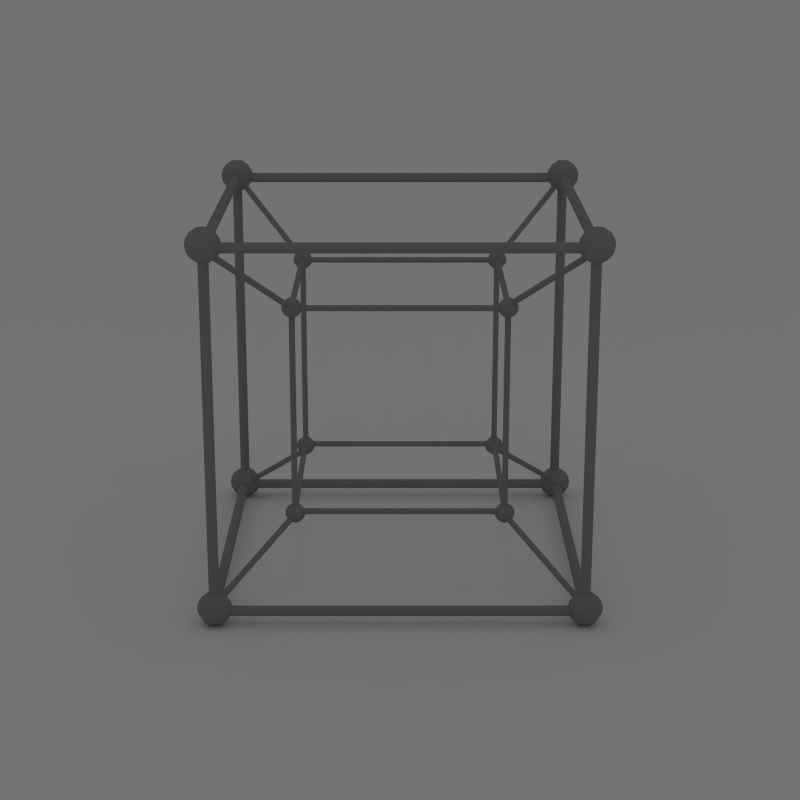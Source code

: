# Source: gnome-boxes-wire.blend  (saved by Blender 2.59.2; exported with 4.5.12 LTS)
import bpy
from mathutils import Matrix  # noqa: F401  (used for matrix-valued properties, if any)

bpy.ops.wm.read_factory_settings(use_empty=True)
scene = bpy.context.scene
scene.name = 'Scene'

# ---- collections
col_collection_1 = bpy.data.collections.new('Collection 1'); scene.collection.children.link(col_collection_1)
col_collection_2 = bpy.data.collections.new('Collection 2'); scene.collection.children.link(col_collection_2)

# ---- materials (node trees are filled in below, after node groups)
mat_material_002 = bpy.data.materials.new('Material.002')
mat_material_002.alpha_threshold = 0.0
mat_material_002.use_transparent_shadow = False
mat_material_002.diffuse_color = (0.2462, 0.2462, 0.2462, 1.0)
mat_material_002.roughness = 0.5
mat_material_002.specular_intensity = 0.0
mat_material_002.line_color = (0.0, 0.0, 0.0, 1.0)
mat_material_001 = bpy.data.materials.new('Material.001')
mat_material_001.alpha_threshold = 0.0
mat_material_001.use_transparent_shadow = False
mat_material_001.roughness = 0.5
mat_material_001.specular_intensity = 0.0
mat_material_001.line_color = (0.0, 0.0, 0.0, 1.0)

# ---- material node trees

# ---- world
world_world = bpy.data.worlds.new('World'); scene.world = world_world
world_world.color = (0.214, 0.214, 0.214)
world_world.use_sun_shadow = False
world_world.sun_shadow_jitter_overblur = 0.0
world_world.cycles.sampling_method = 'MANUAL'
world_world.cycles.sample_map_resolution = 256

# ---- cameras
cam_camera = bpy.data.cameras.new('Camera')
cam_camera.clip_end = 100.0
cam_camera.lens = 80.0
cam_camera.dof.focus_distance = 0.0
cam_camera.dof.aperture_fstop = 128.0

# ---- lights
light_area = bpy.data.lights.new('Area', 'AREA')
light_area.transmission_factor = 0.0
light_area.energy = 7.854
light_area.shadow_buffer_clip_start = 0.5
light_area.shadow_soft_size = 1.0
light_area.shadow_maximum_resolution = 0.006
light_area.use_absolute_resolution = True
light_area.size = 1.0
light_area.size_y = 1.0
light_area.cycles.use_multiple_importance_sampling = False

# ---- meshes
me_circle_009 = bpy.data.meshes.new('Circle.009')
me_circle_009.from_pydata([(1.292, -20.97, 0.09762), (1.235, -20.97, -0.09249), (1.141, -20.97, -0.2677), (1.015, -20.97, -0.4213), (0.8614, -20.97, -0.5473), (0.6862, -20.97, -0.641), (0.496, -20.97, -0.6986), (0.2983, -20.97, -0.7181), (0.1006, -20.97, -0.6986), (-0.0895, -20.97, -0.641), (-0.2647, -20.97, -0.5473), (-0.4183, -20.97, -0.4213), (-0.5443, -20.97, -0.2677), (-0.638, -20.97, -0.09249), (-0.6956, -20.97, 0.09762), (-0.7151, -20.97, 0.2953), (-0.6956, -20.97, 0.493), (-0.638, -20.97, 0.6832), (-0.5443, -20.97, 0.8584), (-0.4183, -20.97, 1.012), (-0.2647, -20.97, 1.138), (-0.0895, -20.97, 1.232), (0.1006, -20.97, 1.289), (0.2983, -20.97, 1.309), (0.496, -20.97, 1.289), (0.6862, -20.97, 1.232), (0.8614, -20.97, 1.138), (1.015, -20.97, 1.012), (1.141, -20.97, 0.8584), (1.235, -20.97, 0.6832), (1.292, -20.97, 0.493), (1.312, -20.97, 0.2953), (0.6956, 20.97, -0.09762), (0.638, 20.97, 0.0925), (0.5443, 20.97, 0.2677), (0.4183, 20.97, 0.4213), (0.2647, 20.97, 0.5473), (0.08949, 20.97, 0.641), (-0.1006, 20.97, 0.6986), (-0.2983, 20.97, 0.7181), (-0.496, 20.97, 0.6986), (-0.6862, 20.97, 0.641), (-0.8614, 20.97, 0.5473), (-1.015, 20.97, 0.4213), (-1.141, 20.97, 0.2677), (-1.235, 20.97, 0.0925), (-1.292, 20.97, -0.09762), (-1.312, 20.97, -0.2953), (-1.292, 20.97, -0.493), (-1.235, 20.97, -0.6832), (-1.141, 20.97, -0.8584), (-1.015, 20.97, -1.012), (-0.8614, 20.97, -1.138), (-0.6862, 20.97, -1.232), (-0.496, 20.97, -1.289), (-0.2983, 20.97, -1.309), (-0.1006, 20.97, -1.289), (0.08949, 20.97, -1.232), (0.2647, 20.97, -1.138), (0.4183, 20.97, -1.012), (0.5443, 20.97, -0.8584), (0.638, 20.97, -0.6832), (0.6956, 20.97, -0.493), (0.7151, 20.97, -0.2953)], [], [(0, 62, 63, 31), (0, 1, 61, 62), (61, 1, 2, 60), (59, 60, 2, 3), (59, 3, 4, 58), (57, 58, 4, 5), (57, 5, 6, 56), (55, 56, 6, 7), (55, 7, 8, 54), (54, 8, 9, 53), (53, 9, 10, 52), (51, 52, 10, 11), (50, 51, 11, 12), (49, 50, 12, 13), (49, 13, 14, 48), (48, 14, 15, 47), (47, 15, 16, 46), (46, 16, 17, 45), (45, 17, 18, 44), (44, 18, 19, 43), (43, 19, 20, 42), (42, 20, 21, 41), (41, 21, 22, 40), (40, 22, 23, 39), (39, 23, 24, 38), (38, 24, 25, 37), (37, 25, 26, 36), (36, 26, 27, 35), (34, 35, 27, 28), (34, 28, 29, 33), (33, 29, 30, 32), (63, 32, 30, 31)])
me_circle_009.polygons.foreach_set('use_smooth', [True] * 32)
me_circle_009.materials.append(mat_material_002)
me_circle_009.use_remesh_preserve_volume = False
me_circle_009.use_remesh_preserve_attributes = False
me_circle_009.use_mirror_vertex_groups = False
me_circle_009.update()
me_circle_008 = bpy.data.meshes.new('Circle.008')
me_circle_008.from_pydata([(1.292, -20.97, 0.09762), (1.235, -20.97, -0.09249), (1.141, -20.97, -0.2677), (1.015, -20.97, -0.4213), (0.8614, -20.97, -0.5473), (0.6862, -20.97, -0.641), (0.496, -20.97, -0.6986), (0.2983, -20.97, -0.7181), (0.1006, -20.97, -0.6986), (-0.0895, -20.97, -0.641), (-0.2647, -20.97, -0.5473), (-0.4183, -20.97, -0.4213), (-0.5443, -20.97, -0.2677), (-0.638, -20.97, -0.09249), (-0.6956, -20.97, 0.09762), (-0.7151, -20.97, 0.2953), (-0.6956, -20.97, 0.493), (-0.638, -20.97, 0.6832), (-0.5443, -20.97, 0.8584), (-0.4183, -20.97, 1.012), (-0.2647, -20.97, 1.138), (-0.0895, -20.97, 1.232), (0.1006, -20.97, 1.289), (0.2983, -20.97, 1.309), (0.496, -20.97, 1.289), (0.6862, -20.97, 1.232), (0.8614, -20.97, 1.138), (1.015, -20.97, 1.012), (1.141, -20.97, 0.8584), (1.235, -20.97, 0.6832), (1.292, -20.97, 0.493), (1.312, -20.97, 0.2953), (0.6956, 20.97, -0.09762), (0.638, 20.97, 0.0925), (0.5443, 20.97, 0.2677), (0.4183, 20.97, 0.4213), (0.2647, 20.97, 0.5473), (0.08949, 20.97, 0.641), (-0.1006, 20.97, 0.6986), (-0.2983, 20.97, 0.7181), (-0.496, 20.97, 0.6986), (-0.6862, 20.97, 0.641), (-0.8614, 20.97, 0.5473), (-1.015, 20.97, 0.4213), (-1.141, 20.97, 0.2677), (-1.235, 20.97, 0.0925), (-1.292, 20.97, -0.09762), (-1.312, 20.97, -0.2953), (-1.292, 20.97, -0.493), (-1.235, 20.97, -0.6832), (-1.141, 20.97, -0.8584), (-1.015, 20.97, -1.012), (-0.8614, 20.97, -1.138), (-0.6862, 20.97, -1.232), (-0.496, 20.97, -1.289), (-0.2983, 20.97, -1.309), (-0.1006, 20.97, -1.289), (0.08949, 20.97, -1.232), (0.2647, 20.97, -1.138), (0.4183, 20.97, -1.012), (0.5443, 20.97, -0.8584), (0.638, 20.97, -0.6832), (0.6956, 20.97, -0.493), (0.7151, 20.97, -0.2953)], [], [(0, 62, 63, 31), (0, 1, 61, 62), (61, 1, 2, 60), (59, 60, 2, 3), (59, 3, 4, 58), (57, 58, 4, 5), (57, 5, 6, 56), (55, 56, 6, 7), (55, 7, 8, 54), (54, 8, 9, 53), (53, 9, 10, 52), (51, 52, 10, 11), (50, 51, 11, 12), (49, 50, 12, 13), (49, 13, 14, 48), (48, 14, 15, 47), (47, 15, 16, 46), (46, 16, 17, 45), (45, 17, 18, 44), (44, 18, 19, 43), (43, 19, 20, 42), (42, 20, 21, 41), (41, 21, 22, 40), (40, 22, 23, 39), (39, 23, 24, 38), (38, 24, 25, 37), (37, 25, 26, 36), (36, 26, 27, 35), (34, 35, 27, 28), (34, 28, 29, 33), (33, 29, 30, 32), (63, 32, 30, 31)])
me_circle_008.polygons.foreach_set('use_smooth', [True] * 32)
me_circle_008.materials.append(mat_material_002)
me_circle_008.use_remesh_preserve_volume = False
me_circle_008.use_remesh_preserve_attributes = False
me_circle_008.use_mirror_vertex_groups = False
me_circle_008.update()
me_circle_007 = bpy.data.meshes.new('Circle.007')
me_circle_007.from_pydata([(1.292, -20.97, 0.09762), (1.235, -20.97, -0.09249), (1.141, -20.97, -0.2677), (1.015, -20.97, -0.4213), (0.8614, -20.97, -0.5473), (0.6862, -20.97, -0.641), (0.496, -20.97, -0.6986), (0.2983, -20.97, -0.7181), (0.1006, -20.97, -0.6986), (-0.0895, -20.97, -0.641), (-0.2647, -20.97, -0.5473), (-0.4183, -20.97, -0.4213), (-0.5443, -20.97, -0.2677), (-0.638, -20.97, -0.09249), (-0.6956, -20.97, 0.09762), (-0.7151, -20.97, 0.2953), (-0.6956, -20.97, 0.493), (-0.638, -20.97, 0.6832), (-0.5443, -20.97, 0.8584), (-0.4183, -20.97, 1.012), (-0.2647, -20.97, 1.138), (-0.0895, -20.97, 1.232), (0.1006, -20.97, 1.289), (0.2983, -20.97, 1.309), (0.496, -20.97, 1.289), (0.6862, -20.97, 1.232), (0.8614, -20.97, 1.138), (1.015, -20.97, 1.012), (1.141, -20.97, 0.8584), (1.235, -20.97, 0.6832), (1.292, -20.97, 0.493), (1.312, -20.97, 0.2953), (0.6956, 20.97, -0.09762), (0.638, 20.97, 0.0925), (0.5443, 20.97, 0.2677), (0.4183, 20.97, 0.4213), (0.2647, 20.97, 0.5473), (0.08949, 20.97, 0.641), (-0.1006, 20.97, 0.6986), (-0.2983, 20.97, 0.7181), (-0.496, 20.97, 0.6986), (-0.6862, 20.97, 0.641), (-0.8614, 20.97, 0.5473), (-1.015, 20.97, 0.4213), (-1.141, 20.97, 0.2677), (-1.235, 20.97, 0.0925), (-1.292, 20.97, -0.09762), (-1.312, 20.97, -0.2953), (-1.292, 20.97, -0.493), (-1.235, 20.97, -0.6832), (-1.141, 20.97, -0.8584), (-1.015, 20.97, -1.012), (-0.8614, 20.97, -1.138), (-0.6862, 20.97, -1.232), (-0.496, 20.97, -1.289), (-0.2983, 20.97, -1.309), (-0.1006, 20.97, -1.289), (0.08949, 20.97, -1.232), (0.2647, 20.97, -1.138), (0.4183, 20.97, -1.012), (0.5443, 20.97, -0.8584), (0.638, 20.97, -0.6832), (0.6956, 20.97, -0.493), (0.7151, 20.97, -0.2953)], [], [(0, 62, 63, 31), (0, 1, 61, 62), (61, 1, 2, 60), (59, 60, 2, 3), (59, 3, 4, 58), (57, 58, 4, 5), (57, 5, 6, 56), (55, 56, 6, 7), (55, 7, 8, 54), (54, 8, 9, 53), (53, 9, 10, 52), (51, 52, 10, 11), (50, 51, 11, 12), (49, 50, 12, 13), (49, 13, 14, 48), (48, 14, 15, 47), (47, 15, 16, 46), (46, 16, 17, 45), (45, 17, 18, 44), (44, 18, 19, 43), (43, 19, 20, 42), (42, 20, 21, 41), (41, 21, 22, 40), (40, 22, 23, 39), (39, 23, 24, 38), (38, 24, 25, 37), (37, 25, 26, 36), (36, 26, 27, 35), (34, 35, 27, 28), (34, 28, 29, 33), (33, 29, 30, 32), (63, 32, 30, 31)])
me_circle_007.polygons.foreach_set('use_smooth', [True] * 32)
me_circle_007.materials.append(mat_material_002)
me_circle_007.use_remesh_preserve_volume = False
me_circle_007.use_remesh_preserve_attributes = False
me_circle_007.use_mirror_vertex_groups = False
me_circle_007.update()
me_circle_006 = bpy.data.meshes.new('Circle.006')
me_circle_006.from_pydata([(1.292, -20.97, 0.09762), (1.235, -20.97, -0.09249), (1.141, -20.97, -0.2677), (1.015, -20.97, -0.4213), (0.8614, -20.97, -0.5473), (0.6862, -20.97, -0.641), (0.496, -20.97, -0.6986), (0.2983, -20.97, -0.7181), (0.1006, -20.97, -0.6986), (-0.0895, -20.97, -0.641), (-0.2647, -20.97, -0.5473), (-0.4183, -20.97, -0.4213), (-0.5443, -20.97, -0.2677), (-0.638, -20.97, -0.09249), (-0.6956, -20.97, 0.09762), (-0.7151, -20.97, 0.2953), (-0.6956, -20.97, 0.493), (-0.638, -20.97, 0.6832), (-0.5443, -20.97, 0.8584), (-0.4183, -20.97, 1.012), (-0.2647, -20.97, 1.138), (-0.0895, -20.97, 1.232), (0.1006, -20.97, 1.289), (0.2983, -20.97, 1.309), (0.496, -20.97, 1.289), (0.6862, -20.97, 1.232), (0.8614, -20.97, 1.138), (1.015, -20.97, 1.012), (1.141, -20.97, 0.8584), (1.235, -20.97, 0.6832), (1.292, -20.97, 0.493), (1.312, -20.97, 0.2953), (0.6956, 20.97, -0.09762), (0.638, 20.97, 0.0925), (0.5443, 20.97, 0.2677), (0.4183, 20.97, 0.4213), (0.2647, 20.97, 0.5473), (0.08949, 20.97, 0.641), (-0.1006, 20.97, 0.6986), (-0.2983, 20.97, 0.7181), (-0.496, 20.97, 0.6986), (-0.6862, 20.97, 0.641), (-0.8614, 20.97, 0.5473), (-1.015, 20.97, 0.4213), (-1.141, 20.97, 0.2677), (-1.235, 20.97, 0.0925), (-1.292, 20.97, -0.09762), (-1.312, 20.97, -0.2953), (-1.292, 20.97, -0.493), (-1.235, 20.97, -0.6832), (-1.141, 20.97, -0.8584), (-1.015, 20.97, -1.012), (-0.8614, 20.97, -1.138), (-0.6862, 20.97, -1.232), (-0.496, 20.97, -1.289), (-0.2983, 20.97, -1.309), (-0.1006, 20.97, -1.289), (0.08949, 20.97, -1.232), (0.2647, 20.97, -1.138), (0.4183, 20.97, -1.012), (0.5443, 20.97, -0.8584), (0.638, 20.97, -0.6832), (0.6956, 20.97, -0.493), (0.7151, 20.97, -0.2953)], [], [(0, 62, 63, 31), (0, 1, 61, 62), (61, 1, 2, 60), (59, 60, 2, 3), (59, 3, 4, 58), (57, 58, 4, 5), (57, 5, 6, 56), (55, 56, 6, 7), (55, 7, 8, 54), (54, 8, 9, 53), (53, 9, 10, 52), (51, 52, 10, 11), (50, 51, 11, 12), (49, 50, 12, 13), (49, 13, 14, 48), (48, 14, 15, 47), (47, 15, 16, 46), (46, 16, 17, 45), (45, 17, 18, 44), (44, 18, 19, 43), (43, 19, 20, 42), (42, 20, 21, 41), (41, 21, 22, 40), (40, 22, 23, 39), (39, 23, 24, 38), (38, 24, 25, 37), (37, 25, 26, 36), (36, 26, 27, 35), (34, 35, 27, 28), (34, 28, 29, 33), (33, 29, 30, 32), (63, 32, 30, 31)])
me_circle_006.polygons.foreach_set('use_smooth', [True] * 32)
me_circle_006.materials.append(mat_material_002)
me_circle_006.use_remesh_preserve_volume = False
me_circle_006.use_remesh_preserve_attributes = False
me_circle_006.use_mirror_vertex_groups = False
me_circle_006.update()
me_circle_005 = bpy.data.meshes.new('Circle.005')
me_circle_005.from_pydata([(1.292, -20.97, 0.09762), (1.235, -20.97, -0.09249), (1.141, -20.97, -0.2677), (1.015, -20.97, -0.4213), (0.8614, -20.97, -0.5473), (0.6862, -20.97, -0.641), (0.496, -20.97, -0.6986), (0.2983, -20.97, -0.7181), (0.1006, -20.97, -0.6986), (-0.0895, -20.97, -0.641), (-0.2647, -20.97, -0.5473), (-0.4183, -20.97, -0.4213), (-0.5443, -20.97, -0.2677), (-0.638, -20.97, -0.09249), (-0.6956, -20.97, 0.09762), (-0.7151, -20.97, 0.2953), (-0.6956, -20.97, 0.493), (-0.638, -20.97, 0.6832), (-0.5443, -20.97, 0.8584), (-0.4183, -20.97, 1.012), (-0.2647, -20.97, 1.138), (-0.0895, -20.97, 1.232), (0.1006, -20.97, 1.289), (0.2983, -20.97, 1.309), (0.496, -20.97, 1.289), (0.6862, -20.97, 1.232), (0.8614, -20.97, 1.138), (1.015, -20.97, 1.012), (1.141, -20.97, 0.8584), (1.235, -20.97, 0.6832), (1.292, -20.97, 0.493), (1.312, -20.97, 0.2953), (0.6956, 20.97, -0.09762), (0.638, 20.97, 0.0925), (0.5443, 20.97, 0.2677), (0.4183, 20.97, 0.4213), (0.2647, 20.97, 0.5473), (0.08949, 20.97, 0.641), (-0.1006, 20.97, 0.6986), (-0.2983, 20.97, 0.7181), (-0.496, 20.97, 0.6986), (-0.6862, 20.97, 0.641), (-0.8614, 20.97, 0.5473), (-1.015, 20.97, 0.4213), (-1.141, 20.97, 0.2677), (-1.235, 20.97, 0.0925), (-1.292, 20.97, -0.09762), (-1.312, 20.97, -0.2953), (-1.292, 20.97, -0.493), (-1.235, 20.97, -0.6832), (-1.141, 20.97, -0.8584), (-1.015, 20.97, -1.012), (-0.8614, 20.97, -1.138), (-0.6862, 20.97, -1.232), (-0.496, 20.97, -1.289), (-0.2983, 20.97, -1.309), (-0.1006, 20.97, -1.289), (0.08949, 20.97, -1.232), (0.2647, 20.97, -1.138), (0.4183, 20.97, -1.012), (0.5443, 20.97, -0.8584), (0.638, 20.97, -0.6832), (0.6956, 20.97, -0.493), (0.7151, 20.97, -0.2953)], [], [(0, 62, 63, 31), (0, 1, 61, 62), (61, 1, 2, 60), (59, 60, 2, 3), (59, 3, 4, 58), (57, 58, 4, 5), (57, 5, 6, 56), (55, 56, 6, 7), (55, 7, 8, 54), (54, 8, 9, 53), (53, 9, 10, 52), (51, 52, 10, 11), (50, 51, 11, 12), (49, 50, 12, 13), (49, 13, 14, 48), (48, 14, 15, 47), (47, 15, 16, 46), (46, 16, 17, 45), (45, 17, 18, 44), (44, 18, 19, 43), (43, 19, 20, 42), (42, 20, 21, 41), (41, 21, 22, 40), (40, 22, 23, 39), (39, 23, 24, 38), (38, 24, 25, 37), (37, 25, 26, 36), (36, 26, 27, 35), (34, 35, 27, 28), (34, 28, 29, 33), (33, 29, 30, 32), (63, 32, 30, 31)])
me_circle_005.polygons.foreach_set('use_smooth', [True] * 32)
me_circle_005.materials.append(mat_material_002)
me_circle_005.use_remesh_preserve_volume = False
me_circle_005.use_remesh_preserve_attributes = False
me_circle_005.use_mirror_vertex_groups = False
me_circle_005.update()
me_circle_004 = bpy.data.meshes.new('Circle.004')
me_circle_004.from_pydata([(1.292, -20.97, 0.09762), (1.235, -20.97, -0.09249), (1.141, -20.97, -0.2677), (1.015, -20.97, -0.4213), (0.8614, -20.97, -0.5473), (0.6862, -20.97, -0.641), (0.496, -20.97, -0.6986), (0.2983, -20.97, -0.7181), (0.1006, -20.97, -0.6986), (-0.0895, -20.97, -0.641), (-0.2647, -20.97, -0.5473), (-0.4183, -20.97, -0.4213), (-0.5443, -20.97, -0.2677), (-0.638, -20.97, -0.09249), (-0.6956, -20.97, 0.09762), (-0.7151, -20.97, 0.2953), (-0.6956, -20.97, 0.493), (-0.638, -20.97, 0.6832), (-0.5443, -20.97, 0.8584), (-0.4183, -20.97, 1.012), (-0.2647, -20.97, 1.138), (-0.0895, -20.97, 1.232), (0.1006, -20.97, 1.289), (0.2983, -20.97, 1.309), (0.496, -20.97, 1.289), (0.6862, -20.97, 1.232), (0.8614, -20.97, 1.138), (1.015, -20.97, 1.012), (1.141, -20.97, 0.8584), (1.235, -20.97, 0.6832), (1.292, -20.97, 0.493), (1.312, -20.97, 0.2953), (0.6956, 20.97, -0.09762), (0.638, 20.97, 0.0925), (0.5443, 20.97, 0.2677), (0.4183, 20.97, 0.4213), (0.2647, 20.97, 0.5473), (0.08949, 20.97, 0.641), (-0.1006, 20.97, 0.6986), (-0.2983, 20.97, 0.7181), (-0.496, 20.97, 0.6986), (-0.6862, 20.97, 0.641), (-0.8614, 20.97, 0.5473), (-1.015, 20.97, 0.4213), (-1.141, 20.97, 0.2677), (-1.235, 20.97, 0.0925), (-1.292, 20.97, -0.09762), (-1.312, 20.97, -0.2953), (-1.292, 20.97, -0.493), (-1.235, 20.97, -0.6832), (-1.141, 20.97, -0.8584), (-1.015, 20.97, -1.012), (-0.8614, 20.97, -1.138), (-0.6862, 20.97, -1.232), (-0.496, 20.97, -1.289), (-0.2983, 20.97, -1.309), (-0.1006, 20.97, -1.289), (0.08949, 20.97, -1.232), (0.2647, 20.97, -1.138), (0.4183, 20.97, -1.012), (0.5443, 20.97, -0.8584), (0.638, 20.97, -0.6832), (0.6956, 20.97, -0.493), (0.7151, 20.97, -0.2953)], [], [(0, 62, 63, 31), (0, 1, 61, 62), (61, 1, 2, 60), (59, 60, 2, 3), (59, 3, 4, 58), (57, 58, 4, 5), (57, 5, 6, 56), (55, 56, 6, 7), (55, 7, 8, 54), (54, 8, 9, 53), (53, 9, 10, 52), (51, 52, 10, 11), (50, 51, 11, 12), (49, 50, 12, 13), (49, 13, 14, 48), (48, 14, 15, 47), (47, 15, 16, 46), (46, 16, 17, 45), (45, 17, 18, 44), (44, 18, 19, 43), (43, 19, 20, 42), (42, 20, 21, 41), (41, 21, 22, 40), (40, 22, 23, 39), (39, 23, 24, 38), (38, 24, 25, 37), (37, 25, 26, 36), (36, 26, 27, 35), (34, 35, 27, 28), (34, 28, 29, 33), (33, 29, 30, 32), (63, 32, 30, 31)])
me_circle_004.polygons.foreach_set('use_smooth', [True] * 32)
me_circle_004.materials.append(mat_material_002)
me_circle_004.use_remesh_preserve_volume = False
me_circle_004.use_remesh_preserve_attributes = False
me_circle_004.use_mirror_vertex_groups = False
me_circle_004.update()
me_circle_003 = bpy.data.meshes.new('Circle.003')
me_circle_003.from_pydata([(1.292, -20.97, 0.09762), (1.235, -20.97, -0.09249), (1.141, -20.97, -0.2677), (1.015, -20.97, -0.4213), (0.8614, -20.97, -0.5473), (0.6862, -20.97, -0.641), (0.496, -20.97, -0.6986), (0.2983, -20.97, -0.7181), (0.1006, -20.97, -0.6986), (-0.0895, -20.97, -0.641), (-0.2647, -20.97, -0.5473), (-0.4183, -20.97, -0.4213), (-0.5443, -20.97, -0.2677), (-0.638, -20.97, -0.09249), (-0.6956, -20.97, 0.09762), (-0.7151, -20.97, 0.2953), (-0.6956, -20.97, 0.493), (-0.638, -20.97, 0.6832), (-0.5443, -20.97, 0.8584), (-0.4183, -20.97, 1.012), (-0.2647, -20.97, 1.138), (-0.0895, -20.97, 1.232), (0.1006, -20.97, 1.289), (0.2983, -20.97, 1.309), (0.496, -20.97, 1.289), (0.6862, -20.97, 1.232), (0.8614, -20.97, 1.138), (1.015, -20.97, 1.012), (1.141, -20.97, 0.8584), (1.235, -20.97, 0.6832), (1.292, -20.97, 0.493), (1.312, -20.97, 0.2953), (0.6956, 20.97, -0.09762), (0.638, 20.97, 0.0925), (0.5443, 20.97, 0.2677), (0.4183, 20.97, 0.4213), (0.2647, 20.97, 0.5473), (0.08949, 20.97, 0.641), (-0.1006, 20.97, 0.6986), (-0.2983, 20.97, 0.7181), (-0.496, 20.97, 0.6986), (-0.6862, 20.97, 0.641), (-0.8614, 20.97, 0.5473), (-1.015, 20.97, 0.4213), (-1.141, 20.97, 0.2677), (-1.235, 20.97, 0.0925), (-1.292, 20.97, -0.09762), (-1.312, 20.97, -0.2953), (-1.292, 20.97, -0.493), (-1.235, 20.97, -0.6832), (-1.141, 20.97, -0.8584), (-1.015, 20.97, -1.012), (-0.8614, 20.97, -1.138), (-0.6862, 20.97, -1.232), (-0.496, 20.97, -1.289), (-0.2983, 20.97, -1.309), (-0.1006, 20.97, -1.289), (0.08949, 20.97, -1.232), (0.2647, 20.97, -1.138), (0.4183, 20.97, -1.012), (0.5443, 20.97, -0.8584), (0.638, 20.97, -0.6832), (0.6956, 20.97, -0.493), (0.7151, 20.97, -0.2953)], [], [(0, 62, 63, 31), (0, 1, 61, 62), (61, 1, 2, 60), (59, 60, 2, 3), (59, 3, 4, 58), (57, 58, 4, 5), (57, 5, 6, 56), (55, 56, 6, 7), (55, 7, 8, 54), (54, 8, 9, 53), (53, 9, 10, 52), (51, 52, 10, 11), (50, 51, 11, 12), (49, 50, 12, 13), (49, 13, 14, 48), (48, 14, 15, 47), (47, 15, 16, 46), (46, 16, 17, 45), (45, 17, 18, 44), (44, 18, 19, 43), (43, 19, 20, 42), (42, 20, 21, 41), (41, 21, 22, 40), (40, 22, 23, 39), (39, 23, 24, 38), (38, 24, 25, 37), (37, 25, 26, 36), (36, 26, 27, 35), (34, 35, 27, 28), (34, 28, 29, 33), (33, 29, 30, 32), (63, 32, 30, 31)])
me_circle_003.polygons.foreach_set('use_smooth', [True] * 32)
me_circle_003.materials.append(mat_material_002)
me_circle_003.use_remesh_preserve_volume = False
me_circle_003.use_remesh_preserve_attributes = False
me_circle_003.use_mirror_vertex_groups = False
me_circle_003.update()
me_circle_002 = bpy.data.meshes.new('Circle.002')
me_circle_002.from_pydata([(1.292, -20.97, 0.09762), (1.235, -20.97, -0.09249), (1.141, -20.97, -0.2677), (1.015, -20.97, -0.4213), (0.8614, -20.97, -0.5473), (0.6862, -20.97, -0.641), (0.496, -20.97, -0.6986), (0.2983, -20.97, -0.7181), (0.1006, -20.97, -0.6986), (-0.0895, -20.97, -0.641), (-0.2647, -20.97, -0.5473), (-0.4183, -20.97, -0.4213), (-0.5443, -20.97, -0.2677), (-0.638, -20.97, -0.09249), (-0.6956, -20.97, 0.09762), (-0.7151, -20.97, 0.2953), (-0.6956, -20.97, 0.493), (-0.638, -20.97, 0.6832), (-0.5443, -20.97, 0.8584), (-0.4183, -20.97, 1.012), (-0.2647, -20.97, 1.138), (-0.0895, -20.97, 1.232), (0.1006, -20.97, 1.289), (0.2983, -20.97, 1.309), (0.496, -20.97, 1.289), (0.6862, -20.97, 1.232), (0.8614, -20.97, 1.138), (1.015, -20.97, 1.012), (1.141, -20.97, 0.8584), (1.235, -20.97, 0.6832), (1.292, -20.97, 0.493), (1.312, -20.97, 0.2953), (0.6956, 20.97, -0.09762), (0.638, 20.97, 0.0925), (0.5443, 20.97, 0.2677), (0.4183, 20.97, 0.4213), (0.2647, 20.97, 0.5473), (0.08949, 20.97, 0.641), (-0.1006, 20.97, 0.6986), (-0.2983, 20.97, 0.7181), (-0.496, 20.97, 0.6986), (-0.6862, 20.97, 0.641), (-0.8614, 20.97, 0.5473), (-1.015, 20.97, 0.4213), (-1.141, 20.97, 0.2677), (-1.235, 20.97, 0.0925), (-1.292, 20.97, -0.09762), (-1.312, 20.97, -0.2953), (-1.292, 20.97, -0.493), (-1.235, 20.97, -0.6832), (-1.141, 20.97, -0.8584), (-1.015, 20.97, -1.012), (-0.8614, 20.97, -1.138), (-0.6862, 20.97, -1.232), (-0.496, 20.97, -1.289), (-0.2983, 20.97, -1.309), (-0.1006, 20.97, -1.289), (0.08949, 20.97, -1.232), (0.2647, 20.97, -1.138), (0.4183, 20.97, -1.012), (0.5443, 20.97, -0.8584), (0.638, 20.97, -0.6832), (0.6956, 20.97, -0.493), (0.7151, 20.97, -0.2953)], [], [(0, 62, 63, 31), (0, 1, 61, 62), (61, 1, 2, 60), (59, 60, 2, 3), (59, 3, 4, 58), (57, 58, 4, 5), (57, 5, 6, 56), (55, 56, 6, 7), (55, 7, 8, 54), (54, 8, 9, 53), (53, 9, 10, 52), (51, 52, 10, 11), (50, 51, 11, 12), (49, 50, 12, 13), (49, 13, 14, 48), (48, 14, 15, 47), (47, 15, 16, 46), (46, 16, 17, 45), (45, 17, 18, 44), (44, 18, 19, 43), (43, 19, 20, 42), (42, 20, 21, 41), (41, 21, 22, 40), (40, 22, 23, 39), (39, 23, 24, 38), (38, 24, 25, 37), (37, 25, 26, 36), (36, 26, 27, 35), (34, 35, 27, 28), (34, 28, 29, 33), (33, 29, 30, 32), (63, 32, 30, 31)])
me_circle_002.polygons.foreach_set('use_smooth', [True] * 32)
me_circle_002.materials.append(mat_material_002)
me_circle_002.use_remesh_preserve_volume = False
me_circle_002.use_remesh_preserve_attributes = False
me_circle_002.use_mirror_vertex_groups = False
me_circle_002.update()
me_sphere_001 = bpy.data.meshes.new('Sphere.001')
me_sphere_001.from_pydata([(0.0, 0.0, 1.0), (0.3827, 0.0, 0.9239), (0.7071, 0.0, 0.7071), (0.9239, 0.0, 0.3827), (1.0, 0.0, -4.371e-08), (0.9239, 0.0, -0.3827), (0.7071, 0.0, -0.7071), (0.3827, 0.0, -0.9239), (0.2706, 0.2706, -0.9239), (0.5, 0.5, -0.7071), (0.6533, 0.6533, -0.3827), (0.7071, 0.7071, 0.0), (0.6533, 0.6533, 0.3827), (0.5, 0.5, 0.7071), (0.2706, 0.2706, 0.9239), (-4.47e-08, 0.3827, 0.9239), (-5.96e-08, 0.7071, 0.7071), (-8.941e-08, 0.9239, 0.3827), (-8.941e-08, 1.0, 0.0), (-8.941e-08, 0.9239, -0.3827), (-5.96e-08, 0.7071, -0.7071), (-2.98e-08, 0.3827, -0.9239), (-0.2706, 0.2706, -0.9239), (-0.5, 0.5, -0.7071), (-0.6533, 0.6533, -0.3827), (-0.7071, 0.7071, 0.0), (-0.6533, 0.6533, 0.3827), (-0.5, 0.5, 0.7071), (-0.2706, 0.2706, 0.9239), (-0.3827, -7.451e-08, 0.9239), (-0.7071, -1.49e-07, 0.7071), (-0.9239, -1.788e-07, 0.3827), (-1.0, -1.788e-07, 0.0), (-0.9239, -1.788e-07, -0.3827), (-0.7071, -8.941e-08, -0.7071), (-0.3827, -4.47e-08, -0.9239), (-1.068e-07, -1.068e-07, -1.0), (-0.2706, -0.2706, -0.9239), (-0.5, -0.5, -0.7071), (-0.6533, -0.6533, -0.3827), (-0.7071, -0.7071, 0.0), (-0.6533, -0.6533, 0.3827), (-0.5, -0.5, 0.7071), (-0.2706, -0.2706, 0.9239), (1.192e-07, -0.3827, 0.9239), (2.384e-07, -0.7071, 0.7071), (2.384e-07, -0.9239, 0.3827), (2.682e-07, -1.0, 0.0), (2.384e-07, -0.9239, -0.3827), (1.49e-07, -0.7071, -0.7071), (4.47e-08, -0.3827, -0.9239), (0.2706, -0.2706, -0.9239), (0.5, -0.5, -0.7071), (0.6533, -0.6533, -0.3827), (0.7071, -0.7071, 0.0), (0.6533, -0.6533, 0.3827), (0.5, -0.5, 0.7071), (0.2706, -0.2706, 0.9239)], [], [(7, 36, 8), (6, 7, 8, 9), (5, 6, 9, 10), (4, 5, 10, 11), (3, 4, 11, 12), (2, 3, 12, 13), (1, 2, 13, 14), (0, 1, 14), (0, 14, 15), (14, 13, 16, 15), (13, 12, 17, 16), (12, 11, 18, 17), (11, 10, 19, 18), (10, 9, 20, 19), (9, 8, 21, 20), (8, 36, 21), (21, 36, 22), (20, 21, 22, 23), (19, 20, 23, 24), (18, 19, 24, 25), (17, 18, 25, 26), (16, 17, 26, 27), (15, 16, 27, 28), (0, 15, 28), (0, 28, 29), (28, 27, 30, 29), (27, 26, 31, 30), (26, 25, 32, 31), (25, 24, 33, 32), (24, 23, 34, 33), (23, 22, 35, 34), (22, 36, 35), (35, 36, 37), (34, 35, 37, 38), (33, 34, 38, 39), (32, 33, 39, 40), (31, 32, 40, 41), (30, 31, 41, 42), (29, 30, 42, 43), (0, 29, 43), (0, 43, 44), (43, 42, 45, 44), (42, 41, 46, 45), (41, 40, 47, 46), (40, 39, 48, 47), (39, 38, 49, 48), (38, 37, 50, 49), (37, 36, 50), (50, 36, 51), (49, 50, 51, 52), (48, 49, 52, 53), (47, 48, 53, 54), (46, 47, 54, 55), (45, 46, 55, 56), (44, 45, 56, 57), (0, 44, 57), (0, 57, 1), (57, 56, 2, 1), (56, 55, 3, 2), (55, 54, 4, 3), (54, 53, 5, 4), (53, 52, 6, 5), (52, 51, 7, 6), (51, 36, 7)])
me_sphere_001.polygons.foreach_set('use_smooth', [True] * 64)
me_sphere_001.materials.append(mat_material_002)
me_sphere_001.use_remesh_preserve_volume = False
me_sphere_001.use_remesh_preserve_attributes = False
me_sphere_001.use_mirror_vertex_groups = False
me_sphere_001.update()
me_circle_001 = bpy.data.meshes.new('Circle.001')
me_circle_001.from_pydata([(-35.58, -34.83, -0.05635), (-35.38, -34.85, -0.05635), (-35.19, -34.91, -0.05635), (-35.01, -35.0, -0.05635), (-34.86, -35.13, -0.05635), (-34.73, -35.28, -0.05635), (-34.64, -35.46, -0.05635), (-34.58, -35.65, -0.05635), (-34.56, -35.84, -0.05635), (-34.58, -36.04, -0.05635), (-34.64, -36.23, -0.05635), (-34.73, -36.41, -0.05635), (-34.86, -36.56, -0.05635), (-35.01, -36.69, -0.05635), (-35.19, -36.78, -0.05635), (-35.38, -36.84, -0.05635), (-35.58, -36.86, -0.05635), (-35.77, -36.84, -0.05635), (-35.96, -36.78, -0.05635), (-36.14, -36.69, -0.05635), (-36.29, -36.56, -0.05635), (-36.42, -36.41, -0.05635), (-36.51, -36.23, -0.05635), (-36.57, -36.04, -0.05635), (-36.59, -35.84, -0.05635), (-36.57, -35.65, -0.05635), (-36.51, -35.46, -0.05635), (-36.42, -35.28, -0.05635), (-36.29, -35.13, -0.05635), (-36.14, -35.0, -0.05635), (-35.96, -34.91, -0.05635), (-35.77, -34.85, -0.05635), (-35.58, -34.83, 71.19), (-35.77, -34.85, 71.19), (-35.96, -34.91, 71.19), (-36.14, -35.0, 71.19), (-36.29, -35.13, 71.19), (-36.42, -35.28, 71.19), (-36.51, -35.46, 71.19), (-36.57, -35.65, 71.19), (-36.59, -35.84, 71.19), (-36.57, -36.04, 71.19), (-36.51, -36.23, 71.19), (-36.42, -36.41, 71.19), (-36.29, -36.56, 71.19), (-36.14, -36.69, 71.19), (-35.96, -36.78, 71.19), (-35.77, -36.84, 71.19), (-35.58, -36.86, 71.19), (-35.38, -36.84, 71.19), (-35.19, -36.78, 71.19), (-35.01, -36.69, 71.19), (-34.86, -36.56, 71.19), (-34.73, -36.41, 71.19), (-34.64, -36.23, 71.19), (-34.58, -36.04, 71.19), (-34.56, -35.84, 71.19), (-34.58, -35.65, 71.19), (-34.64, -35.46, 71.19), (-34.73, -35.28, 71.19), (-34.86, -35.13, 71.19), (-35.01, -35.0, 71.19), (-35.19, -34.91, 71.19), (-35.38, -34.85, 71.19), (-35.38, 36.63, 71.19), (-35.19, 36.57, 71.19), (-35.01, 36.48, 71.19), (-34.86, 36.35, 71.19), (-34.73, 36.2, 71.19), (-34.64, 36.02, 71.19), (-34.58, 35.83, 71.19), (-34.56, 35.64, 71.19), (-34.58, 35.44, 71.19), (-34.64, 35.25, 71.19), (-34.73, 35.07, 71.19), (-34.86, 34.92, 71.19), (-35.01, 34.79, 71.19), (-35.19, 34.7, 71.19), (-35.38, 34.64, 71.19), (-35.58, 34.62, 71.19), (-35.77, 34.64, 71.19), (-35.96, 34.7, 71.19), (-36.14, 34.79, 71.19), (-36.29, 34.92, 71.19), (-36.42, 35.07, 71.19), (-36.51, 35.25, 71.19), (-36.57, 35.44, 71.19), (-36.59, 35.64, 71.19), (-36.57, 35.83, 71.19), (-36.51, 36.02, 71.19), (-36.42, 36.2, 71.19), (-36.29, 36.35, 71.19), (-36.14, 36.48, 71.19), (-35.96, 36.57, 71.19), (-35.77, 36.63, 71.19), (-35.58, 36.65, 71.19), (-35.77, 36.63, -0.05635), (-35.96, 36.57, -0.05635), (-36.14, 36.48, -0.05635), (-36.29, 36.35, -0.05635), (-36.42, 36.2, -0.05635), (-36.51, 36.02, -0.05635), (-36.57, 35.83, -0.05635), (-36.59, 35.64, -0.05635), (-36.57, 35.44, -0.05635), (-36.51, 35.25, -0.05635), (-36.42, 35.07, -0.05635), (-36.29, 34.92, -0.05635), (-36.14, 34.79, -0.05635), (-35.96, 34.7, -0.05635), (-35.77, 34.64, -0.05635), (-35.58, 34.62, -0.05635), (-35.38, 34.64, -0.05635), (-35.19, 34.7, -0.05635), (-35.01, 34.79, -0.05635), (-34.86, 34.92, -0.05635), (-34.73, 35.07, -0.05635), (-34.64, 35.25, -0.05635), (-34.58, 35.44, -0.05635), (-34.56, 35.64, -0.05635), (-34.58, 35.83, -0.05635), (-34.64, 36.02, -0.05635), (-34.73, 36.2, -0.05635), (-34.86, 36.35, -0.05635), (-35.01, 36.48, -0.05635), (-35.19, 36.57, -0.05635), (-35.38, 36.63, -0.05635), (-35.58, 36.65, -0.05635), (35.58, 36.65, -0.05635), (35.77, 36.63, -0.05635), (35.96, 36.57, -0.05635), (36.14, 36.48, -0.05635), (36.29, 36.35, -0.05635), (36.42, 36.2, -0.05635), (36.51, 36.02, -0.05635), (36.57, 35.83, -0.05635), (36.59, 35.64, -0.05635), (36.57, 35.44, -0.05635), (36.51, 35.25, -0.05635), (36.42, 35.07, -0.05635), (36.29, 34.92, -0.05635), (36.14, 34.79, -0.05635), (35.96, 34.7, -0.05635), (35.77, 34.64, -0.05635), (35.58, 34.62, -0.05635), (35.38, 34.64, -0.05635), (35.19, 34.7, -0.05635), (35.01, 34.79, -0.05635), (34.86, 34.92, -0.05635), (34.73, 35.07, -0.05635), (34.64, 35.25, -0.05635), (34.58, 35.44, -0.05635), (34.56, 35.64, -0.05635), (34.58, 35.83, -0.05635), (34.64, 36.02, -0.05635), (34.73, 36.2, -0.05635), (34.86, 36.35, -0.05635), (35.01, 36.48, -0.05635), (35.19, 36.57, -0.05635), (35.38, 36.63, -0.05635), (35.58, 36.65, 71.19), (35.38, 36.63, 71.19), (35.19, 36.57, 71.19), (35.01, 36.48, 71.19), (34.86, 36.35, 71.19), (34.73, 36.2, 71.19), (34.64, 36.02, 71.19), (34.58, 35.83, 71.19), (34.56, 35.64, 71.19), (34.58, 35.44, 71.19), (34.64, 35.25, 71.19), (34.73, 35.07, 71.19), (34.86, 34.92, 71.19), (35.01, 34.79, 71.19), (35.19, 34.7, 71.19), (35.38, 34.64, 71.19), (35.58, 34.62, 71.19), (35.77, 34.64, 71.19), (35.96, 34.7, 71.19), (36.14, 34.79, 71.19), (36.29, 34.92, 71.19), (36.42, 35.07, 71.19), (36.51, 35.25, 71.19), (36.57, 35.44, 71.19), (36.59, 35.64, 71.19), (36.57, 35.83, 71.19), (36.51, 36.02, 71.19), (36.42, 36.2, 71.19), (36.29, 36.35, 71.19), (36.14, 36.48, 71.19), (35.96, 36.57, 71.19), (35.77, 36.63, 71.19), (35.77, -34.85, 71.19), (35.96, -34.91, 71.19), (36.14, -35.0, 71.19), (36.29, -35.13, 71.19), (36.42, -35.28, 71.19), (36.51, -35.46, 71.19), (36.57, -35.65, 71.19), (36.59, -35.84, 71.19), (36.57, -36.04, 71.19), (36.51, -36.23, 71.19), (36.42, -36.41, 71.19), (36.29, -36.56, 71.19), (36.14, -36.69, 71.19), (35.96, -36.78, 71.19), (35.77, -36.84, 71.19), (35.58, -36.86, 71.19), (35.38, -36.84, 71.19), (35.19, -36.78, 71.19), (35.01, -36.69, 71.19), (34.86, -36.56, 71.19), (34.73, -36.41, 71.19), (34.64, -36.23, 71.19), (34.58, -36.04, 71.19), (34.56, -35.84, 71.19), (34.58, -35.65, 71.19), (34.64, -35.46, 71.19), (34.73, -35.28, 71.19), (34.86, -35.13, 71.19), (35.01, -35.0, 71.19), (35.19, -34.91, 71.19), (35.38, -34.85, 71.19), (35.58, -34.83, 71.19), (35.38, -34.85, -0.05635), (35.19, -34.91, -0.05635), (35.01, -35.0, -0.05635), (34.86, -35.13, -0.05635), (34.73, -35.28, -0.05635), (34.64, -35.46, -0.05635), (34.58, -35.65, -0.05635), (34.56, -35.84, -0.05635), (34.58, -36.04, -0.05635), (34.64, -36.23, -0.05635), (34.73, -36.41, -0.05635), (34.86, -36.56, -0.05635), (35.01, -36.69, -0.05635), (35.19, -36.78, -0.05635), (35.38, -36.84, -0.05635), (35.58, -36.86, -0.05635), (35.77, -36.84, -0.05635), (35.96, -36.78, -0.05635), (36.14, -36.69, -0.05635), (36.29, -36.56, -0.05635), (36.42, -36.41, -0.05635), (36.51, -36.23, -0.05635), (36.57, -36.04, -0.05635), (36.59, -35.84, -0.05635), (36.57, -35.65, -0.05635), (36.51, -35.46, -0.05635), (36.42, -35.28, -0.05635), (36.29, -35.13, -0.05635), (36.14, -35.0, -0.05635), (35.96, -34.91, -0.05635), (35.77, -34.85, -0.05635), (35.58, -34.83, -0.05635), (-35.62, -34.83, -0.009139), (-35.62, -34.85, -0.2069), (-35.62, -34.91, -0.397), (-35.62, -35.0, -0.5722), (-35.62, -35.13, -0.7257), (-35.62, -35.28, -0.8518), (-35.62, -35.46, -0.9454), (-35.62, -35.65, -1.003), (-35.62, -35.84, -1.023), (-35.62, -36.04, -1.003), (-35.62, -36.23, -0.9454), (-35.62, -36.41, -0.8518), (-35.62, -36.56, -0.7257), (-35.62, -36.69, -0.5722), (-35.62, -36.78, -0.397), (-35.62, -36.84, -0.2069), (-35.62, -36.86, -0.009139), (-35.62, -36.84, 0.1886), (-35.62, -36.78, 0.3787), (-35.62, -36.69, 0.5539), (-35.62, -36.56, 0.7075), (-35.62, -36.41, 0.8335), (-35.62, -36.23, 0.9272), (-35.62, -36.04, 0.9848), (-35.62, -35.84, 1.004), (-35.62, -35.65, 0.9848), (-35.62, -35.46, 0.9272), (-35.62, -35.28, 0.8335), (-35.62, -35.13, 0.7075), (-35.62, -35.0, 0.5539), (-35.62, -34.91, 0.3787), (-35.62, -34.85, 0.1886), (35.62, -34.83, -0.009131), (35.62, -34.85, 0.1886), (35.62, -34.91, 0.3787), (35.62, -35.0, 0.5539), (35.62, -35.13, 0.7075), (35.62, -35.28, 0.8335), (35.62, -35.46, 0.9272), (35.62, -35.65, 0.9848), (35.62, -35.84, 1.004), (35.62, -36.04, 0.9848), (35.62, -36.23, 0.9272), (35.62, -36.41, 0.8335), (35.62, -36.56, 0.7075), (35.62, -36.69, 0.5539), (35.62, -36.78, 0.3787), (35.62, -36.84, 0.1886), (35.62, -36.86, -0.009131), (35.62, -36.84, -0.2068), (35.62, -36.78, -0.397), (35.62, -36.69, -0.5722), (35.62, -36.56, -0.7257), (35.62, -36.41, -0.8518), (35.62, -36.23, -0.9454), (35.62, -36.04, -1.003), (35.62, -35.84, -1.023), (35.62, -35.65, -1.003), (35.62, -35.46, -0.9454), (35.62, -35.28, -0.8518), (35.62, -35.13, -0.7257), (35.62, -35.0, -0.5722), (35.62, -34.91, -0.397), (35.62, -34.85, -0.2068), (35.62, 36.63, -0.2068), (35.62, 36.57, -0.3969), (35.62, 36.48, -0.5722), (35.62, 36.35, -0.7257), (35.62, 36.2, -0.8518), (35.62, 36.02, -0.9454), (35.62, 35.83, -1.003), (35.62, 35.64, -1.023), (35.62, 35.44, -1.003), (35.62, 35.25, -0.9454), (35.62, 35.07, -0.8518), (35.62, 34.92, -0.7257), (35.62, 34.79, -0.5722), (35.62, 34.7, -0.3969), (35.62, 34.64, -0.2068), (35.62, 34.62, -0.009123), (35.62, 34.64, 0.1886), (35.62, 34.7, 0.3787), (35.62, 34.79, 0.5539), (35.62, 34.92, 0.7075), (35.62, 35.07, 0.8335), (35.62, 35.25, 0.9272), (35.62, 35.44, 0.9848), (35.62, 35.64, 1.004), (35.62, 35.83, 0.9848), (35.62, 36.02, 0.9272), (35.62, 36.2, 0.8335), (35.62, 36.35, 0.7075), (35.62, 36.48, 0.5539), (35.62, 36.57, 0.3787), (35.62, 36.63, 0.1886), (35.62, 36.65, -0.009123), (-35.62, 36.63, 0.1886), (-35.62, 36.57, 0.3787), (-35.62, 36.48, 0.5539), (-35.62, 36.35, 0.7075), (-35.62, 36.2, 0.8335), (-35.62, 36.02, 0.9272), (-35.62, 35.83, 0.9848), (-35.62, 35.64, 1.004), (-35.62, 35.44, 0.9848), (-35.62, 35.25, 0.9272), (-35.62, 35.07, 0.8335), (-35.62, 34.92, 0.7075), (-35.62, 34.79, 0.5539), (-35.62, 34.7, 0.3787), (-35.62, 34.64, 0.1886), (-35.62, 34.62, -0.009131), (-35.62, 34.64, -0.2068), (-35.62, 34.7, -0.397), (-35.62, 34.79, -0.5722), (-35.62, 34.92, -0.7257), (-35.62, 35.07, -0.8518), (-35.62, 35.25, -0.9454), (-35.62, 35.44, -1.003), (-35.62, 35.64, -1.023), (-35.62, 35.83, -1.003), (-35.62, 36.02, -0.9454), (-35.62, 36.2, -0.8518), (-35.62, 36.35, -0.7257), (-35.62, 36.48, -0.5722), (-35.62, 36.57, -0.397), (-35.62, 36.63, -0.2068), (-35.62, 36.65, -0.009131), (-35.62, 36.65, 71.15), (-35.62, 36.63, 70.95), (-35.62, 36.57, 70.76), (-35.62, 36.48, 70.58), (-35.62, 36.35, 70.43), (-35.62, 36.2, 70.3), (-35.62, 36.02, 70.21), (-35.62, 35.83, 70.15), (-35.62, 35.63, 70.13), (-35.62, 35.44, 70.15), (-35.62, 35.25, 70.21), (-35.62, 35.07, 70.3), (-35.62, 34.92, 70.43), (-35.62, 34.79, 70.58), (-35.62, 34.7, 70.76), (-35.62, 34.64, 70.95), (-35.62, 34.62, 71.15), (-35.62, 34.64, 71.34), (-35.62, 34.7, 71.53), (-35.62, 34.79, 71.71), (-35.62, 34.92, 71.86), (-35.62, 35.07, 71.99), (-35.62, 35.25, 72.08), (-35.62, 35.44, 72.14), (-35.62, 35.63, 72.16), (-35.62, 35.83, 72.14), (-35.62, 36.02, 72.08), (-35.62, 36.2, 71.99), (-35.62, 36.35, 71.86), (-35.62, 36.48, 71.71), (-35.62, 36.57, 71.53), (-35.62, 36.63, 71.34), (35.62, 36.65, 71.15), (35.62, 36.63, 71.34), (35.62, 36.57, 71.53), (35.62, 36.48, 71.71), (35.62, 36.35, 71.86), (35.62, 36.2, 71.99), (35.62, 36.02, 72.08), (35.62, 35.83, 72.14), (35.62, 35.64, 72.16), (35.62, 35.44, 72.14), (35.62, 35.25, 72.08), (35.62, 35.07, 71.99), (35.62, 34.92, 71.86), (35.62, 34.79, 71.71), (35.62, 34.7, 71.53), (35.62, 34.64, 71.34), (35.62, 34.62, 71.15), (35.62, 34.64, 70.95), (35.62, 34.7, 70.76), (35.62, 34.79, 70.58), (35.62, 34.92, 70.43), (35.62, 35.07, 70.3), (35.62, 35.25, 70.21), (35.62, 35.44, 70.15), (35.62, 35.64, 70.13), (35.62, 35.83, 70.15), (35.62, 36.02, 70.21), (35.62, 36.2, 70.3), (35.62, 36.35, 70.43), (35.62, 36.48, 70.58), (35.62, 36.57, 70.76), (35.62, 36.63, 70.95), (35.62, -34.85, 70.95), (35.62, -34.91, 70.76), (35.62, -35.0, 70.58), (35.62, -35.13, 70.43), (35.62, -35.28, 70.3), (35.62, -35.46, 70.21), (35.62, -35.65, 70.15), (35.62, -35.84, 70.13), (35.62, -36.04, 70.15), (35.62, -36.23, 70.21), (35.62, -36.41, 70.3), (35.62, -36.56, 70.43), (35.62, -36.69, 70.58), (35.62, -36.78, 70.76), (35.62, -36.84, 70.95), (35.62, -36.86, 71.15), (35.62, -36.84, 71.34), (35.62, -36.78, 71.53), (35.62, -36.69, 71.71), (35.62, -36.56, 71.86), (35.62, -36.41, 71.99), (35.62, -36.23, 72.08), (35.62, -36.04, 72.14), (35.62, -35.84, 72.16), (35.62, -35.65, 72.14), (35.62, -35.46, 72.08), (35.62, -35.28, 71.99), (35.62, -35.13, 71.86), (35.62, -35.0, 71.71), (35.62, -34.91, 71.53), (35.62, -34.85, 71.34), (35.62, -34.83, 71.15), (-35.62, -34.85, 71.34), (-35.62, -34.91, 71.53), (-35.62, -35.0, 71.71), (-35.62, -35.13, 71.86), (-35.62, -35.28, 71.99), (-35.62, -35.46, 72.08), (-35.62, -35.65, 72.14), (-35.62, -35.84, 72.16), (-35.62, -36.04, 72.14), (-35.62, -36.23, 72.08), (-35.62, -36.41, 71.99), (-35.62, -36.56, 71.86), (-35.62, -36.69, 71.71), (-35.62, -36.78, 71.53), (-35.62, -36.84, 71.34), (-35.62, -36.86, 71.15), (-35.62, -36.84, 70.95), (-35.62, -36.78, 70.76), (-35.62, -36.69, 70.58), (-35.62, -36.56, 70.43), (-35.62, -36.41, 70.3), (-35.62, -36.23, 70.21), (-35.62, -36.04, 70.15), (-35.62, -35.84, 70.13), (-35.62, -35.65, 70.15), (-35.62, -35.46, 70.21), (-35.62, -35.28, 70.3), (-35.62, -35.13, 70.43), (-35.62, -35.0, 70.58), (-35.62, -34.91, 70.76), (-35.62, -34.85, 70.95), (-35.62, -34.83, 71.15), (-34.73, 35.52, 71.15), (-34.75, 35.52, 70.95), (-34.8, 35.52, 70.76), (-34.9, 35.52, 70.58), (-35.02, 35.52, 70.43), (-35.18, 35.52, 70.3), (-35.35, 35.52, 70.21), (-35.54, 35.52, 70.15), (-35.74, 35.52, 70.13), (-35.94, 35.52, 70.15), (-36.13, 35.52, 70.21), (-36.3, 35.52, 70.3), (-36.46, 35.52, 70.43), (-36.58, 35.52, 70.58), (-36.68, 35.52, 70.76), (-36.73, 35.52, 70.95), (-36.75, 35.52, 71.15), (-36.73, 35.52, 71.34), (-36.68, 35.52, 71.53), (-36.58, 35.52, 71.71), (-36.46, 35.52, 71.86), (-36.3, 35.52, 71.99), (-36.13, 35.52, 72.08), (-35.94, 35.52, 72.14), (-35.74, 35.52, 72.16), (-35.54, 35.52, 72.14), (-35.35, 35.52, 72.08), (-35.18, 35.52, 71.99), (-35.02, 35.52, 71.86), (-34.9, 35.52, 71.71), (-34.8, 35.52, 71.53), (-34.75, 35.52, 71.34), (-34.73, -35.73, 71.15), (-34.74, -35.73, 71.34), (-34.8, -35.73, 71.53), (-34.9, -35.73, 71.71), (-35.02, -35.73, 71.86), (-35.18, -35.73, 71.99), (-35.35, -35.73, 72.08), (-35.54, -35.73, 72.14), (-35.74, -35.73, 72.16), (-35.94, -35.73, 72.14), (-36.13, -35.73, 72.08), (-36.3, -35.73, 71.99), (-36.46, -35.73, 71.86), (-36.58, -35.73, 71.71), (-36.68, -35.73, 71.53), (-36.73, -35.73, 71.34), (-36.75, -35.73, 71.15), (-36.73, -35.73, 70.95), (-36.68, -35.73, 70.76), (-36.58, -35.73, 70.58), (-36.46, -35.73, 70.43), (-36.3, -35.73, 70.3), (-36.13, -35.73, 70.21), (-35.94, -35.73, 70.15), (-35.74, -35.73, 70.13), (-35.54, -35.73, 70.15), (-35.35, -35.73, 70.21), (-35.18, -35.73, 70.3), (-35.02, -35.73, 70.43), (-34.9, -35.73, 70.58), (-34.8, -35.73, 70.76), (-34.74, -35.73, 70.95), (36.73, -35.73, 70.95), (36.68, -35.73, 70.76), (36.58, -35.73, 70.58), (36.46, -35.73, 70.43), (36.3, -35.73, 70.3), (36.13, -35.73, 70.21), (35.94, -35.73, 70.15), (35.74, -35.73, 70.13), (35.54, -35.73, 70.15), (35.35, -35.73, 70.21), (35.18, -35.73, 70.3), (35.02, -35.73, 70.43), (34.9, -35.73, 70.58), (34.8, -35.73, 70.76), (34.75, -35.73, 70.95), (34.73, -35.73, 71.15), (34.75, -35.73, 71.34), (34.8, -35.73, 71.53), (34.9, -35.73, 71.71), (35.02, -35.73, 71.86), (35.18, -35.73, 71.99), (35.35, -35.73, 72.08), (35.54, -35.73, 72.14), (35.74, -35.73, 72.16), (35.94, -35.73, 72.14), (36.13, -35.73, 72.08), (36.3, -35.73, 71.99), (36.46, -35.73, 71.86), (36.58, -35.73, 71.71), (36.68, -35.73, 71.53), (36.73, -35.73, 71.34), (36.75, -35.73, 71.15), (36.73, 35.52, 71.34), (36.68, 35.52, 71.53), (36.58, 35.52, 71.71), (36.46, 35.52, 71.86), (36.3, 35.52, 71.99), (36.13, 35.52, 72.08), (35.94, 35.52, 72.14), (35.74, 35.52, 72.16), (35.54, 35.52, 72.14), (35.35, 35.52, 72.08), (35.18, 35.52, 71.99), (35.02, 35.52, 71.86), (34.9, 35.52, 71.71), (34.8, 35.52, 71.53), (34.75, 35.52, 71.34), (34.73, 35.52, 71.15), (34.75, 35.52, 70.95), (34.8, 35.52, 70.76), (34.9, 35.52, 70.58), (35.02, 35.52, 70.43), (35.18, 35.52, 70.3), (35.35, 35.52, 70.21), (35.54, 35.52, 70.15), (35.74, 35.52, 70.13), (35.94, 35.52, 70.15), (36.13, 35.52, 70.21), (36.3, 35.52, 70.3), (36.46, 35.52, 70.43), (36.58, 35.52, 70.58), (36.68, 35.52, 70.76), (36.73, 35.52, 70.95), (36.75, 35.52, 71.15), (36.75, 35.52, -0.009129), (36.73, 35.52, -0.2068), (36.68, 35.52, -0.397), (36.58, 35.52, -0.5722), (36.46, 35.52, -0.7257), (36.3, 35.52, -0.8518), (36.13, 35.52, -0.9454), (35.94, 35.52, -1.003), (35.74, 35.52, -1.023), (35.54, 35.52, -1.003), (35.35, 35.52, -0.9454), (35.18, 35.52, -0.8518), (35.02, 35.52, -0.7257), (34.9, 35.52, -0.5722), (34.8, 35.52, -0.397), (34.75, 35.52, -0.2068), (34.73, 35.52, -0.009129), (34.75, 35.52, 0.1886), (34.8, 35.52, 0.3787), (34.9, 35.52, 0.5539), (35.02, 35.52, 0.7075), (35.18, 35.52, 0.8335), (35.35, 35.52, 0.9272), (35.54, 35.52, 0.9848), (35.74, 35.52, 1.004), (35.94, 35.52, 0.9848), (36.13, 35.52, 0.9272), (36.3, 35.52, 0.8335), (36.46, 35.52, 0.7075), (36.58, 35.52, 0.5539), (36.68, 35.52, 0.3787), (36.73, 35.52, 0.1886), (36.75, -35.73, -0.009121), (36.73, -35.73, 0.1886), (36.68, -35.73, 0.3787), (36.58, -35.73, 0.5539), (36.46, -35.73, 0.7075), (36.3, -35.73, 0.8335), (36.13, -35.73, 0.9272), (35.94, -35.73, 0.9849), (35.74, -35.73, 1.004), (35.54, -35.73, 0.9849), (35.35, -35.73, 0.9272), (35.18, -35.73, 0.8335), (35.02, -35.73, 0.7075), (34.9, -35.73, 0.5539), (34.8, -35.73, 0.3787), (34.75, -35.73, 0.1886), (34.73, -35.73, -0.009121), (34.75, -35.73, -0.2068), (34.8, -35.73, -0.3969), (34.9, -35.73, -0.5722), (35.02, -35.73, -0.7257), (35.18, -35.73, -0.8518), (35.35, -35.73, -0.9454), (35.54, -35.73, -1.003), (35.74, -35.73, -1.023), (35.94, -35.73, -1.003), (36.13, -35.73, -0.9454), (36.3, -35.73, -0.8518), (36.46, -35.73, -0.7257), (36.58, -35.73, -0.5722), (36.68, -35.73, -0.3969), (36.73, -35.73, -0.2068), (-34.74, -35.73, -0.2068), (-34.8, -35.73, -0.397), (-34.9, -35.73, -0.5722), (-35.02, -35.73, -0.7257), (-35.18, -35.73, -0.8518), (-35.35, -35.73, -0.9454), (-35.54, -35.73, -1.003), (-35.74, -35.73, -1.023), (-35.94, -35.73, -1.003), (-36.13, -35.73, -0.9454), (-36.3, -35.73, -0.8518), (-36.46, -35.73, -0.7257), (-36.58, -35.73, -0.5722), (-36.68, -35.73, -0.397), (-36.73, -35.73, -0.2068), (-36.75, -35.73, -0.009129), (-36.73, -35.73, 0.1886), (-36.68, -35.73, 0.3787), (-36.58, -35.73, 0.5539), (-36.46, -35.73, 0.7075), (-36.3, -35.73, 0.8335), (-36.13, -35.73, 0.9272), (-35.94, -35.73, 0.9848), (-35.74, -35.73, 1.004), (-35.54, -35.73, 0.9848), (-35.35, -35.73, 0.9272), (-35.18, -35.73, 0.8335), (-35.02, -35.73, 0.7075), (-34.9, -35.73, 0.5539), (-34.8, -35.73, 0.3787), (-34.74, -35.73, 0.1886), (-34.73, -35.73, -0.009129), (-34.74, 35.52, 0.1886), (-34.8, 35.52, 0.3787), (-34.9, 35.52, 0.5539), (-35.02, 35.52, 0.7075), (-35.18, 35.52, 0.8335), (-35.35, 35.52, 0.9272), (-35.54, 35.52, 0.9848), (-35.74, 35.52, 1.004), (-35.94, 35.52, 0.9848), (-36.13, 35.52, 0.9272), (-36.3, 35.52, 0.8335), (-36.46, 35.52, 0.7075), (-36.58, 35.52, 0.5539), (-36.68, 35.52, 0.3787), (-36.73, 35.52, 0.1886), (-36.75, 35.52, -0.009136), (-36.73, 35.52, -0.2068), (-36.68, 35.52, -0.397), (-36.58, 35.52, -0.5722), (-36.46, 35.52, -0.7257), (-36.3, 35.52, -0.8518), (-36.13, 35.52, -0.9454), (-35.94, 35.52, -1.003), (-35.74, 35.52, -1.023), (-35.54, 35.52, -1.003), (-35.35, 35.52, -0.9454), (-35.18, 35.52, -0.8518), (-35.02, 35.52, -0.7257), (-34.9, 35.52, -0.5722), (-34.8, 35.52, -0.397), (-34.74, 35.52, -0.2068), (-34.73, 35.52, -0.009136)], [], [(0, 31, 33, 32), (30, 34, 33, 31), (29, 35, 34, 30), (29, 28, 36, 35), (27, 37, 36, 28), (26, 38, 37, 27), (25, 39, 38, 26), (24, 40, 39, 25), (23, 41, 40, 24), (22, 42, 41, 23), (21, 43, 42, 22), (20, 44, 43, 21), (19, 45, 44, 20), (18, 46, 45, 19), (17, 47, 46, 18), (16, 48, 47, 17), (15, 49, 48, 16), (14, 50, 49, 15), (14, 13, 51, 50), (13, 12, 52, 51), (12, 11, 53, 52), (10, 54, 53, 11), (9, 55, 54, 10), (8, 56, 55, 9), (8, 7, 57, 56), (6, 58, 57, 7), (6, 5, 59, 58), (4, 60, 59, 5), (4, 3, 61, 60), (2, 62, 61, 3), (2, 1, 63, 62), (0, 32, 63, 1), (127, 95, 64, 126), (125, 126, 64, 65), (125, 65, 66, 124), (123, 124, 66, 67), (123, 67, 68, 122), (121, 122, 68, 69), (121, 69, 70, 120), (119, 120, 70, 71), (119, 71, 72, 118), (118, 72, 73, 117), (117, 73, 74, 116), (115, 116, 74, 75), (114, 115, 75, 76), (113, 114, 76, 77), (113, 77, 78, 112), (112, 78, 79, 111), (111, 79, 80, 110), (110, 80, 81, 109), (109, 81, 82, 108), (108, 82, 83, 107), (107, 83, 84, 106), (106, 84, 85, 105), (105, 85, 86, 104), (104, 86, 87, 103), (103, 87, 88, 102), (102, 88, 89, 101), (101, 89, 90, 100), (100, 90, 91, 99), (98, 99, 91, 92), (98, 92, 93, 97), (97, 93, 94, 96), (127, 96, 94, 95), (128, 159, 161, 160), (158, 162, 161, 159), (157, 163, 162, 158), (157, 156, 164, 163), (155, 165, 164, 156), (154, 166, 165, 155), (153, 167, 166, 154), (152, 168, 167, 153), (151, 169, 168, 152), (150, 170, 169, 151), (149, 171, 170, 150), (148, 172, 171, 149), (147, 173, 172, 148), (146, 174, 173, 147), (145, 175, 174, 146), (144, 176, 175, 145), (143, 177, 176, 144), (142, 178, 177, 143), (142, 141, 179, 178), (141, 140, 180, 179), (140, 139, 181, 180), (138, 182, 181, 139), (137, 183, 182, 138), (136, 184, 183, 137), (136, 135, 185, 184), (134, 186, 185, 135), (134, 133, 187, 186), (132, 188, 187, 133), (132, 131, 189, 188), (130, 190, 189, 131), (130, 129, 191, 190), (128, 160, 191, 129), (255, 223, 192, 254), (253, 254, 192, 193), (253, 193, 194, 252), (251, 252, 194, 195), (251, 195, 196, 250), (249, 250, 196, 197), (249, 197, 198, 248), (247, 248, 198, 199), (247, 199, 200, 246), (246, 200, 201, 245), (245, 201, 202, 244), (243, 244, 202, 203), (242, 243, 203, 204), (241, 242, 204, 205), (241, 205, 206, 240), (240, 206, 207, 239), (239, 207, 208, 238), (238, 208, 209, 237), (237, 209, 210, 236), (236, 210, 211, 235), (235, 211, 212, 234), (234, 212, 213, 233), (233, 213, 214, 232), (232, 214, 215, 231), (231, 215, 216, 230), (230, 216, 217, 229), (229, 217, 218, 228), (228, 218, 219, 227), (226, 227, 219, 220), (226, 220, 221, 225), (225, 221, 222, 224), (255, 224, 222, 223), (256, 287, 289, 288), (286, 290, 289, 287), (285, 291, 290, 286), (285, 284, 292, 291), (283, 293, 292, 284), (282, 294, 293, 283), (281, 295, 294, 282), (280, 296, 295, 281), (279, 297, 296, 280), (278, 298, 297, 279), (277, 299, 298, 278), (276, 300, 299, 277), (275, 301, 300, 276), (274, 302, 301, 275), (273, 303, 302, 274), (272, 304, 303, 273), (271, 305, 304, 272), (270, 306, 305, 271), (270, 269, 307, 306), (269, 268, 308, 307), (268, 267, 309, 308), (266, 310, 309, 267), (265, 311, 310, 266), (264, 312, 311, 265), (264, 263, 313, 312), (262, 314, 313, 263), (262, 261, 315, 314), (260, 316, 315, 261), (260, 259, 317, 316), (258, 318, 317, 259), (258, 257, 319, 318), (256, 288, 319, 257), (383, 351, 320, 382), (381, 382, 320, 321), (381, 321, 322, 380), (379, 380, 322, 323), (379, 323, 324, 378), (377, 378, 324, 325), (377, 325, 326, 376), (375, 376, 326, 327), (375, 327, 328, 374), (374, 328, 329, 373), (373, 329, 330, 372), (371, 372, 330, 331), (370, 371, 331, 332), (369, 370, 332, 333), (369, 333, 334, 368), (368, 334, 335, 367), (367, 335, 336, 366), (366, 336, 337, 365), (365, 337, 338, 364), (364, 338, 339, 363), (363, 339, 340, 362), (362, 340, 341, 361), (361, 341, 342, 360), (360, 342, 343, 359), (359, 343, 344, 358), (358, 344, 345, 357), (357, 345, 346, 356), (356, 346, 347, 355), (354, 355, 347, 348), (354, 348, 349, 353), (353, 349, 350, 352), (383, 352, 350, 351), (384, 415, 417, 416), (414, 418, 417, 415), (413, 419, 418, 414), (413, 412, 420, 419), (411, 421, 420, 412), (410, 422, 421, 411), (409, 423, 422, 410), (408, 424, 423, 409), (407, 425, 424, 408), (406, 426, 425, 407), (405, 427, 426, 406), (404, 428, 427, 405), (403, 429, 428, 404), (402, 430, 429, 403), (401, 431, 430, 402), (400, 432, 431, 401), (399, 433, 432, 400), (398, 434, 433, 399), (398, 397, 435, 434), (397, 396, 436, 435), (396, 395, 437, 436), (394, 438, 437, 395), (393, 439, 438, 394), (392, 440, 439, 393), (392, 391, 441, 440), (390, 442, 441, 391), (390, 389, 443, 442), (388, 444, 443, 389), (388, 387, 445, 444), (386, 446, 445, 387), (386, 385, 447, 446), (384, 416, 447, 385), (511, 479, 448, 510), (509, 510, 448, 449), (509, 449, 450, 508), (507, 508, 450, 451), (507, 451, 452, 506), (505, 506, 452, 453), (505, 453, 454, 504), (503, 504, 454, 455), (503, 455, 456, 502), (502, 456, 457, 501), (501, 457, 458, 500), (499, 500, 458, 459), (498, 499, 459, 460), (497, 498, 460, 461), (497, 461, 462, 496), (496, 462, 463, 495), (495, 463, 464, 494), (494, 464, 465, 493), (493, 465, 466, 492), (492, 466, 467, 491), (491, 467, 468, 490), (490, 468, 469, 489), (489, 469, 470, 488), (488, 470, 471, 487), (487, 471, 472, 486), (486, 472, 473, 485), (485, 473, 474, 484), (484, 474, 475, 483), (482, 483, 475, 476), (482, 476, 477, 481), (481, 477, 478, 480), (511, 480, 478, 479), (512, 543, 545, 544), (542, 546, 545, 543), (541, 547, 546, 542), (541, 540, 548, 547), (539, 549, 548, 540), (538, 550, 549, 539), (537, 551, 550, 538), (536, 552, 551, 537), (535, 553, 552, 536), (534, 554, 553, 535), (533, 555, 554, 534), (532, 556, 555, 533), (531, 557, 556, 532), (530, 558, 557, 531), (529, 559, 558, 530), (528, 560, 559, 529), (527, 561, 560, 528), (526, 562, 561, 527), (526, 525, 563, 562), (525, 524, 564, 563), (524, 523, 565, 564), (522, 566, 565, 523), (521, 567, 566, 522), (520, 568, 567, 521), (520, 519, 569, 568), (518, 570, 569, 519), (518, 517, 571, 570), (516, 572, 571, 517), (516, 515, 573, 572), (514, 574, 573, 515), (514, 513, 575, 574), (512, 544, 575, 513), (639, 607, 576, 638), (637, 638, 576, 577), (637, 577, 578, 636), (635, 636, 578, 579), (635, 579, 580, 634), (633, 634, 580, 581), (633, 581, 582, 632), (631, 632, 582, 583), (631, 583, 584, 630), (630, 584, 585, 629), (629, 585, 586, 628), (627, 628, 586, 587), (626, 627, 587, 588), (625, 626, 588, 589), (625, 589, 590, 624), (624, 590, 591, 623), (623, 591, 592, 622), (622, 592, 593, 621), (621, 593, 594, 620), (620, 594, 595, 619), (619, 595, 596, 618), (618, 596, 597, 617), (617, 597, 598, 616), (616, 598, 599, 615), (615, 599, 600, 614), (614, 600, 601, 613), (613, 601, 602, 612), (612, 602, 603, 611), (610, 611, 603, 604), (610, 604, 605, 609), (609, 605, 606, 608), (639, 608, 606, 607), (640, 671, 673, 672), (670, 674, 673, 671), (669, 675, 674, 670), (669, 668, 676, 675), (667, 677, 676, 668), (666, 678, 677, 667), (665, 679, 678, 666), (664, 680, 679, 665), (663, 681, 680, 664), (662, 682, 681, 663), (661, 683, 682, 662), (660, 684, 683, 661), (659, 685, 684, 660), (658, 686, 685, 659), (657, 687, 686, 658), (656, 688, 687, 657), (655, 689, 688, 656), (654, 690, 689, 655), (654, 653, 691, 690), (653, 652, 692, 691), (652, 651, 693, 692), (650, 694, 693, 651), (649, 695, 694, 650), (648, 696, 695, 649), (648, 647, 697, 696), (646, 698, 697, 647), (646, 645, 699, 698), (644, 700, 699, 645), (644, 643, 701, 700), (642, 702, 701, 643), (642, 641, 703, 702), (640, 672, 703, 641), (767, 735, 704, 766), (765, 766, 704, 705), (765, 705, 706, 764), (763, 764, 706, 707), (763, 707, 708, 762), (761, 762, 708, 709), (761, 709, 710, 760), (759, 760, 710, 711), (759, 711, 712, 758), (758, 712, 713, 757), (757, 713, 714, 756), (755, 756, 714, 715), (754, 755, 715, 716), (753, 754, 716, 717), (753, 717, 718, 752), (752, 718, 719, 751), (751, 719, 720, 750), (750, 720, 721, 749), (749, 721, 722, 748), (748, 722, 723, 747), (747, 723, 724, 746), (746, 724, 725, 745), (745, 725, 726, 744), (744, 726, 727, 743), (743, 727, 728, 742), (742, 728, 729, 741), (741, 729, 730, 740), (740, 730, 731, 739), (738, 739, 731, 732), (738, 732, 733, 737), (737, 733, 734, 736), (767, 736, 734, 735)])
me_circle_001.polygons.foreach_set('use_smooth', [True] * 384)
me_circle_001.materials.append(mat_material_002)
me_circle_001.use_remesh_preserve_volume = False
me_circle_001.use_remesh_preserve_attributes = False
me_circle_001.use_mirror_vertex_groups = False
me_circle_001.update()
me_circle = bpy.data.meshes.new('Circle')
me_circle.from_pydata([(-35.58, -34.83, -0.05635), (-35.38, -34.85, -0.05635), (-35.19, -34.91, -0.05635), (-35.01, -35.0, -0.05635), (-34.86, -35.13, -0.05635), (-34.73, -35.28, -0.05635), (-34.64, -35.46, -0.05635), (-34.58, -35.65, -0.05635), (-34.56, -35.84, -0.05635), (-34.58, -36.04, -0.05635), (-34.64, -36.23, -0.05635), (-34.73, -36.41, -0.05635), (-34.86, -36.56, -0.05635), (-35.01, -36.69, -0.05635), (-35.19, -36.78, -0.05635), (-35.38, -36.84, -0.05635), (-35.58, -36.86, -0.05635), (-35.77, -36.84, -0.05635), (-35.96, -36.78, -0.05635), (-36.14, -36.69, -0.05635), (-36.29, -36.56, -0.05635), (-36.42, -36.41, -0.05635), (-36.51, -36.23, -0.05635), (-36.57, -36.04, -0.05635), (-36.59, -35.84, -0.05635), (-36.57, -35.65, -0.05635), (-36.51, -35.46, -0.05635), (-36.42, -35.28, -0.05635), (-36.29, -35.13, -0.05635), (-36.14, -35.0, -0.05635), (-35.96, -34.91, -0.05635), (-35.77, -34.85, -0.05635), (-35.58, -34.83, 71.19), (-35.77, -34.85, 71.19), (-35.96, -34.91, 71.19), (-36.14, -35.0, 71.19), (-36.29, -35.13, 71.19), (-36.42, -35.28, 71.19), (-36.51, -35.46, 71.19), (-36.57, -35.65, 71.19), (-36.59, -35.84, 71.19), (-36.57, -36.04, 71.19), (-36.51, -36.23, 71.19), (-36.42, -36.41, 71.19), (-36.29, -36.56, 71.19), (-36.14, -36.69, 71.19), (-35.96, -36.78, 71.19), (-35.77, -36.84, 71.19), (-35.58, -36.86, 71.19), (-35.38, -36.84, 71.19), (-35.19, -36.78, 71.19), (-35.01, -36.69, 71.19), (-34.86, -36.56, 71.19), (-34.73, -36.41, 71.19), (-34.64, -36.23, 71.19), (-34.58, -36.04, 71.19), (-34.56, -35.84, 71.19), (-34.58, -35.65, 71.19), (-34.64, -35.46, 71.19), (-34.73, -35.28, 71.19), (-34.86, -35.13, 71.19), (-35.01, -35.0, 71.19), (-35.19, -34.91, 71.19), (-35.38, -34.85, 71.19), (-35.38, 36.63, 71.19), (-35.19, 36.57, 71.19), (-35.01, 36.48, 71.19), (-34.86, 36.35, 71.19), (-34.73, 36.2, 71.19), (-34.64, 36.02, 71.19), (-34.58, 35.83, 71.19), (-34.56, 35.64, 71.19), (-34.58, 35.44, 71.19), (-34.64, 35.25, 71.19), (-34.73, 35.07, 71.19), (-34.86, 34.92, 71.19), (-35.01, 34.79, 71.19), (-35.19, 34.7, 71.19), (-35.38, 34.64, 71.19), (-35.58, 34.62, 71.19), (-35.77, 34.64, 71.19), (-35.96, 34.7, 71.19), (-36.14, 34.79, 71.19), (-36.29, 34.92, 71.19), (-36.42, 35.07, 71.19), (-36.51, 35.25, 71.19), (-36.57, 35.44, 71.19), (-36.59, 35.64, 71.19), (-36.57, 35.83, 71.19), (-36.51, 36.02, 71.19), (-36.42, 36.2, 71.19), (-36.29, 36.35, 71.19), (-36.14, 36.48, 71.19), (-35.96, 36.57, 71.19), (-35.77, 36.63, 71.19), (-35.58, 36.65, 71.19), (-35.77, 36.63, -0.05635), (-35.96, 36.57, -0.05635), (-36.14, 36.48, -0.05635), (-36.29, 36.35, -0.05635), (-36.42, 36.2, -0.05635), (-36.51, 36.02, -0.05635), (-36.57, 35.83, -0.05635), (-36.59, 35.64, -0.05635), (-36.57, 35.44, -0.05635), (-36.51, 35.25, -0.05635), (-36.42, 35.07, -0.05635), (-36.29, 34.92, -0.05635), (-36.14, 34.79, -0.05635), (-35.96, 34.7, -0.05635), (-35.77, 34.64, -0.05635), (-35.58, 34.62, -0.05635), (-35.38, 34.64, -0.05635), (-35.19, 34.7, -0.05635), (-35.01, 34.79, -0.05635), (-34.86, 34.92, -0.05635), (-34.73, 35.07, -0.05635), (-34.64, 35.25, -0.05635), (-34.58, 35.44, -0.05635), (-34.56, 35.64, -0.05635), (-34.58, 35.83, -0.05635), (-34.64, 36.02, -0.05635), (-34.73, 36.2, -0.05635), (-34.86, 36.35, -0.05635), (-35.01, 36.48, -0.05635), (-35.19, 36.57, -0.05635), (-35.38, 36.63, -0.05635), (-35.58, 36.65, -0.05635), (35.58, 36.65, -0.05635), (35.77, 36.63, -0.05635), (35.96, 36.57, -0.05635), (36.14, 36.48, -0.05635), (36.29, 36.35, -0.05635), (36.42, 36.2, -0.05635), (36.51, 36.02, -0.05635), (36.57, 35.83, -0.05635), (36.59, 35.64, -0.05635), (36.57, 35.44, -0.05635), (36.51, 35.25, -0.05635), (36.42, 35.07, -0.05635), (36.29, 34.92, -0.05635), (36.14, 34.79, -0.05635), (35.96, 34.7, -0.05635), (35.77, 34.64, -0.05635), (35.58, 34.62, -0.05635), (35.38, 34.64, -0.05635), (35.19, 34.7, -0.05635), (35.01, 34.79, -0.05635), (34.86, 34.92, -0.05635), (34.73, 35.07, -0.05635), (34.64, 35.25, -0.05635), (34.58, 35.44, -0.05635), (34.56, 35.64, -0.05635), (34.58, 35.83, -0.05635), (34.64, 36.02, -0.05635), (34.73, 36.2, -0.05635), (34.86, 36.35, -0.05635), (35.01, 36.48, -0.05635), (35.19, 36.57, -0.05635), (35.38, 36.63, -0.05635), (35.58, 36.65, 71.19), (35.38, 36.63, 71.19), (35.19, 36.57, 71.19), (35.01, 36.48, 71.19), (34.86, 36.35, 71.19), (34.73, 36.2, 71.19), (34.64, 36.02, 71.19), (34.58, 35.83, 71.19), (34.56, 35.64, 71.19), (34.58, 35.44, 71.19), (34.64, 35.25, 71.19), (34.73, 35.07, 71.19), (34.86, 34.92, 71.19), (35.01, 34.79, 71.19), (35.19, 34.7, 71.19), (35.38, 34.64, 71.19), (35.58, 34.62, 71.19), (35.77, 34.64, 71.19), (35.96, 34.7, 71.19), (36.14, 34.79, 71.19), (36.29, 34.92, 71.19), (36.42, 35.07, 71.19), (36.51, 35.25, 71.19), (36.57, 35.44, 71.19), (36.59, 35.64, 71.19), (36.57, 35.83, 71.19), (36.51, 36.02, 71.19), (36.42, 36.2, 71.19), (36.29, 36.35, 71.19), (36.14, 36.48, 71.19), (35.96, 36.57, 71.19), (35.77, 36.63, 71.19), (35.77, -34.85, 71.19), (35.96, -34.91, 71.19), (36.14, -35.0, 71.19), (36.29, -35.13, 71.19), (36.42, -35.28, 71.19), (36.51, -35.46, 71.19), (36.57, -35.65, 71.19), (36.59, -35.84, 71.19), (36.57, -36.04, 71.19), (36.51, -36.23, 71.19), (36.42, -36.41, 71.19), (36.29, -36.56, 71.19), (36.14, -36.69, 71.19), (35.96, -36.78, 71.19), (35.77, -36.84, 71.19), (35.58, -36.86, 71.19), (35.38, -36.84, 71.19), (35.19, -36.78, 71.19), (35.01, -36.69, 71.19), (34.86, -36.56, 71.19), (34.73, -36.41, 71.19), (34.64, -36.23, 71.19), (34.58, -36.04, 71.19), (34.56, -35.84, 71.19), (34.58, -35.65, 71.19), (34.64, -35.46, 71.19), (34.73, -35.28, 71.19), (34.86, -35.13, 71.19), (35.01, -35.0, 71.19), (35.19, -34.91, 71.19), (35.38, -34.85, 71.19), (35.58, -34.83, 71.19), (35.38, -34.85, -0.05635), (35.19, -34.91, -0.05635), (35.01, -35.0, -0.05635), (34.86, -35.13, -0.05635), (34.73, -35.28, -0.05635), (34.64, -35.46, -0.05635), (34.58, -35.65, -0.05635), (34.56, -35.84, -0.05635), (34.58, -36.04, -0.05635), (34.64, -36.23, -0.05635), (34.73, -36.41, -0.05635), (34.86, -36.56, -0.05635), (35.01, -36.69, -0.05635), (35.19, -36.78, -0.05635), (35.38, -36.84, -0.05635), (35.58, -36.86, -0.05635), (35.77, -36.84, -0.05635), (35.96, -36.78, -0.05635), (36.14, -36.69, -0.05635), (36.29, -36.56, -0.05635), (36.42, -36.41, -0.05635), (36.51, -36.23, -0.05635), (36.57, -36.04, -0.05635), (36.59, -35.84, -0.05635), (36.57, -35.65, -0.05635), (36.51, -35.46, -0.05635), (36.42, -35.28, -0.05635), (36.29, -35.13, -0.05635), (36.14, -35.0, -0.05635), (35.96, -34.91, -0.05635), (35.77, -34.85, -0.05635), (35.58, -34.83, -0.05635), (-35.62, -34.83, -0.009139), (-35.62, -34.85, -0.2069), (-35.62, -34.91, -0.397), (-35.62, -35.0, -0.5722), (-35.62, -35.13, -0.7257), (-35.62, -35.28, -0.8518), (-35.62, -35.46, -0.9454), (-35.62, -35.65, -1.003), (-35.62, -35.84, -1.023), (-35.62, -36.04, -1.003), (-35.62, -36.23, -0.9454), (-35.62, -36.41, -0.8518), (-35.62, -36.56, -0.7257), (-35.62, -36.69, -0.5722), (-35.62, -36.78, -0.397), (-35.62, -36.84, -0.2069), (-35.62, -36.86, -0.009139), (-35.62, -36.84, 0.1886), (-35.62, -36.78, 0.3787), (-35.62, -36.69, 0.5539), (-35.62, -36.56, 0.7075), (-35.62, -36.41, 0.8335), (-35.62, -36.23, 0.9272), (-35.62, -36.04, 0.9848), (-35.62, -35.84, 1.004), (-35.62, -35.65, 0.9848), (-35.62, -35.46, 0.9272), (-35.62, -35.28, 0.8335), (-35.62, -35.13, 0.7075), (-35.62, -35.0, 0.5539), (-35.62, -34.91, 0.3787), (-35.62, -34.85, 0.1886), (35.62, -34.83, -0.009131), (35.62, -34.85, 0.1886), (35.62, -34.91, 0.3787), (35.62, -35.0, 0.5539), (35.62, -35.13, 0.7075), (35.62, -35.28, 0.8335), (35.62, -35.46, 0.9272), (35.62, -35.65, 0.9848), (35.62, -35.84, 1.004), (35.62, -36.04, 0.9848), (35.62, -36.23, 0.9272), (35.62, -36.41, 0.8335), (35.62, -36.56, 0.7075), (35.62, -36.69, 0.5539), (35.62, -36.78, 0.3787), (35.62, -36.84, 0.1886), (35.62, -36.86, -0.009131), (35.62, -36.84, -0.2068), (35.62, -36.78, -0.397), (35.62, -36.69, -0.5722), (35.62, -36.56, -0.7257), (35.62, -36.41, -0.8518), (35.62, -36.23, -0.9454), (35.62, -36.04, -1.003), (35.62, -35.84, -1.023), (35.62, -35.65, -1.003), (35.62, -35.46, -0.9454), (35.62, -35.28, -0.8518), (35.62, -35.13, -0.7257), (35.62, -35.0, -0.5722), (35.62, -34.91, -0.397), (35.62, -34.85, -0.2068), (35.62, 36.63, -0.2068), (35.62, 36.57, -0.3969), (35.62, 36.48, -0.5722), (35.62, 36.35, -0.7257), (35.62, 36.2, -0.8518), (35.62, 36.02, -0.9454), (35.62, 35.83, -1.003), (35.62, 35.64, -1.023), (35.62, 35.44, -1.003), (35.62, 35.25, -0.9454), (35.62, 35.07, -0.8518), (35.62, 34.92, -0.7257), (35.62, 34.79, -0.5722), (35.62, 34.7, -0.3969), (35.62, 34.64, -0.2068), (35.62, 34.62, -0.009123), (35.62, 34.64, 0.1886), (35.62, 34.7, 0.3787), (35.62, 34.79, 0.5539), (35.62, 34.92, 0.7075), (35.62, 35.07, 0.8335), (35.62, 35.25, 0.9272), (35.62, 35.44, 0.9848), (35.62, 35.64, 1.004), (35.62, 35.83, 0.9848), (35.62, 36.02, 0.9272), (35.62, 36.2, 0.8335), (35.62, 36.35, 0.7075), (35.62, 36.48, 0.5539), (35.62, 36.57, 0.3787), (35.62, 36.63, 0.1886), (35.62, 36.65, -0.009123), (-35.62, 36.63, 0.1886), (-35.62, 36.57, 0.3787), (-35.62, 36.48, 0.5539), (-35.62, 36.35, 0.7075), (-35.62, 36.2, 0.8335), (-35.62, 36.02, 0.9272), (-35.62, 35.83, 0.9848), (-35.62, 35.64, 1.004), (-35.62, 35.44, 0.9848), (-35.62, 35.25, 0.9272), (-35.62, 35.07, 0.8335), (-35.62, 34.92, 0.7075), (-35.62, 34.79, 0.5539), (-35.62, 34.7, 0.3787), (-35.62, 34.64, 0.1886), (-35.62, 34.62, -0.009131), (-35.62, 34.64, -0.2068), (-35.62, 34.7, -0.397), (-35.62, 34.79, -0.5722), (-35.62, 34.92, -0.7257), (-35.62, 35.07, -0.8518), (-35.62, 35.25, -0.9454), (-35.62, 35.44, -1.003), (-35.62, 35.64, -1.023), (-35.62, 35.83, -1.003), (-35.62, 36.02, -0.9454), (-35.62, 36.2, -0.8518), (-35.62, 36.35, -0.7257), (-35.62, 36.48, -0.5722), (-35.62, 36.57, -0.397), (-35.62, 36.63, -0.2068), (-35.62, 36.65, -0.009131), (-35.62, 36.65, 71.15), (-35.62, 36.63, 70.95), (-35.62, 36.57, 70.76), (-35.62, 36.48, 70.58), (-35.62, 36.35, 70.43), (-35.62, 36.2, 70.3), (-35.62, 36.02, 70.21), (-35.62, 35.83, 70.15), (-35.62, 35.63, 70.13), (-35.62, 35.44, 70.15), (-35.62, 35.25, 70.21), (-35.62, 35.07, 70.3), (-35.62, 34.92, 70.43), (-35.62, 34.79, 70.58), (-35.62, 34.7, 70.76), (-35.62, 34.64, 70.95), (-35.62, 34.62, 71.15), (-35.62, 34.64, 71.34), (-35.62, 34.7, 71.53), (-35.62, 34.79, 71.71), (-35.62, 34.92, 71.86), (-35.62, 35.07, 71.99), (-35.62, 35.25, 72.08), (-35.62, 35.44, 72.14), (-35.62, 35.63, 72.16), (-35.62, 35.83, 72.14), (-35.62, 36.02, 72.08), (-35.62, 36.2, 71.99), (-35.62, 36.35, 71.86), (-35.62, 36.48, 71.71), (-35.62, 36.57, 71.53), (-35.62, 36.63, 71.34), (35.62, 36.65, 71.15), (35.62, 36.63, 71.34), (35.62, 36.57, 71.53), (35.62, 36.48, 71.71), (35.62, 36.35, 71.86), (35.62, 36.2, 71.99), (35.62, 36.02, 72.08), (35.62, 35.83, 72.14), (35.62, 35.64, 72.16), (35.62, 35.44, 72.14), (35.62, 35.25, 72.08), (35.62, 35.07, 71.99), (35.62, 34.92, 71.86), (35.62, 34.79, 71.71), (35.62, 34.7, 71.53), (35.62, 34.64, 71.34), (35.62, 34.62, 71.15), (35.62, 34.64, 70.95), (35.62, 34.7, 70.76), (35.62, 34.79, 70.58), (35.62, 34.92, 70.43), (35.62, 35.07, 70.3), (35.62, 35.25, 70.21), (35.62, 35.44, 70.15), (35.62, 35.64, 70.13), (35.62, 35.83, 70.15), (35.62, 36.02, 70.21), (35.62, 36.2, 70.3), (35.62, 36.35, 70.43), (35.62, 36.48, 70.58), (35.62, 36.57, 70.76), (35.62, 36.63, 70.95), (35.62, -34.85, 70.95), (35.62, -34.91, 70.76), (35.62, -35.0, 70.58), (35.62, -35.13, 70.43), (35.62, -35.28, 70.3), (35.62, -35.46, 70.21), (35.62, -35.65, 70.15), (35.62, -35.84, 70.13), (35.62, -36.04, 70.15), (35.62, -36.23, 70.21), (35.62, -36.41, 70.3), (35.62, -36.56, 70.43), (35.62, -36.69, 70.58), (35.62, -36.78, 70.76), (35.62, -36.84, 70.95), (35.62, -36.86, 71.15), (35.62, -36.84, 71.34), (35.62, -36.78, 71.53), (35.62, -36.69, 71.71), (35.62, -36.56, 71.86), (35.62, -36.41, 71.99), (35.62, -36.23, 72.08), (35.62, -36.04, 72.14), (35.62, -35.84, 72.16), (35.62, -35.65, 72.14), (35.62, -35.46, 72.08), (35.62, -35.28, 71.99), (35.62, -35.13, 71.86), (35.62, -35.0, 71.71), (35.62, -34.91, 71.53), (35.62, -34.85, 71.34), (35.62, -34.83, 71.15), (-35.62, -34.85, 71.34), (-35.62, -34.91, 71.53), (-35.62, -35.0, 71.71), (-35.62, -35.13, 71.86), (-35.62, -35.28, 71.99), (-35.62, -35.46, 72.08), (-35.62, -35.65, 72.14), (-35.62, -35.84, 72.16), (-35.62, -36.04, 72.14), (-35.62, -36.23, 72.08), (-35.62, -36.41, 71.99), (-35.62, -36.56, 71.86), (-35.62, -36.69, 71.71), (-35.62, -36.78, 71.53), (-35.62, -36.84, 71.34), (-35.62, -36.86, 71.15), (-35.62, -36.84, 70.95), (-35.62, -36.78, 70.76), (-35.62, -36.69, 70.58), (-35.62, -36.56, 70.43), (-35.62, -36.41, 70.3), (-35.62, -36.23, 70.21), (-35.62, -36.04, 70.15), (-35.62, -35.84, 70.13), (-35.62, -35.65, 70.15), (-35.62, -35.46, 70.21), (-35.62, -35.28, 70.3), (-35.62, -35.13, 70.43), (-35.62, -35.0, 70.58), (-35.62, -34.91, 70.76), (-35.62, -34.85, 70.95), (-35.62, -34.83, 71.15), (-34.73, 35.52, 71.15), (-34.75, 35.52, 70.95), (-34.8, 35.52, 70.76), (-34.9, 35.52, 70.58), (-35.02, 35.52, 70.43), (-35.18, 35.52, 70.3), (-35.35, 35.52, 70.21), (-35.54, 35.52, 70.15), (-35.74, 35.52, 70.13), (-35.94, 35.52, 70.15), (-36.13, 35.52, 70.21), (-36.3, 35.52, 70.3), (-36.46, 35.52, 70.43), (-36.58, 35.52, 70.58), (-36.68, 35.52, 70.76), (-36.73, 35.52, 70.95), (-36.75, 35.52, 71.15), (-36.73, 35.52, 71.34), (-36.68, 35.52, 71.53), (-36.58, 35.52, 71.71), (-36.46, 35.52, 71.86), (-36.3, 35.52, 71.99), (-36.13, 35.52, 72.08), (-35.94, 35.52, 72.14), (-35.74, 35.52, 72.16), (-35.54, 35.52, 72.14), (-35.35, 35.52, 72.08), (-35.18, 35.52, 71.99), (-35.02, 35.52, 71.86), (-34.9, 35.52, 71.71), (-34.8, 35.52, 71.53), (-34.75, 35.52, 71.34), (-34.73, -35.73, 71.15), (-34.74, -35.73, 71.34), (-34.8, -35.73, 71.53), (-34.9, -35.73, 71.71), (-35.02, -35.73, 71.86), (-35.18, -35.73, 71.99), (-35.35, -35.73, 72.08), (-35.54, -35.73, 72.14), (-35.74, -35.73, 72.16), (-35.94, -35.73, 72.14), (-36.13, -35.73, 72.08), (-36.3, -35.73, 71.99), (-36.46, -35.73, 71.86), (-36.58, -35.73, 71.71), (-36.68, -35.73, 71.53), (-36.73, -35.73, 71.34), (-36.75, -35.73, 71.15), (-36.73, -35.73, 70.95), (-36.68, -35.73, 70.76), (-36.58, -35.73, 70.58), (-36.46, -35.73, 70.43), (-36.3, -35.73, 70.3), (-36.13, -35.73, 70.21), (-35.94, -35.73, 70.15), (-35.74, -35.73, 70.13), (-35.54, -35.73, 70.15), (-35.35, -35.73, 70.21), (-35.18, -35.73, 70.3), (-35.02, -35.73, 70.43), (-34.9, -35.73, 70.58), (-34.8, -35.73, 70.76), (-34.74, -35.73, 70.95), (36.73, -35.73, 70.95), (36.68, -35.73, 70.76), (36.58, -35.73, 70.58), (36.46, -35.73, 70.43), (36.3, -35.73, 70.3), (36.13, -35.73, 70.21), (35.94, -35.73, 70.15), (35.74, -35.73, 70.13), (35.54, -35.73, 70.15), (35.35, -35.73, 70.21), (35.18, -35.73, 70.3), (35.02, -35.73, 70.43), (34.9, -35.73, 70.58), (34.8, -35.73, 70.76), (34.75, -35.73, 70.95), (34.73, -35.73, 71.15), (34.75, -35.73, 71.34), (34.8, -35.73, 71.53), (34.9, -35.73, 71.71), (35.02, -35.73, 71.86), (35.18, -35.73, 71.99), (35.35, -35.73, 72.08), (35.54, -35.73, 72.14), (35.74, -35.73, 72.16), (35.94, -35.73, 72.14), (36.13, -35.73, 72.08), (36.3, -35.73, 71.99), (36.46, -35.73, 71.86), (36.58, -35.73, 71.71), (36.68, -35.73, 71.53), (36.73, -35.73, 71.34), (36.75, -35.73, 71.15), (36.73, 35.52, 71.34), (36.68, 35.52, 71.53), (36.58, 35.52, 71.71), (36.46, 35.52, 71.86), (36.3, 35.52, 71.99), (36.13, 35.52, 72.08), (35.94, 35.52, 72.14), (35.74, 35.52, 72.16), (35.54, 35.52, 72.14), (35.35, 35.52, 72.08), (35.18, 35.52, 71.99), (35.02, 35.52, 71.86), (34.9, 35.52, 71.71), (34.8, 35.52, 71.53), (34.75, 35.52, 71.34), (34.73, 35.52, 71.15), (34.75, 35.52, 70.95), (34.8, 35.52, 70.76), (34.9, 35.52, 70.58), (35.02, 35.52, 70.43), (35.18, 35.52, 70.3), (35.35, 35.52, 70.21), (35.54, 35.52, 70.15), (35.74, 35.52, 70.13), (35.94, 35.52, 70.15), (36.13, 35.52, 70.21), (36.3, 35.52, 70.3), (36.46, 35.52, 70.43), (36.58, 35.52, 70.58), (36.68, 35.52, 70.76), (36.73, 35.52, 70.95), (36.75, 35.52, 71.15), (36.75, 35.52, -0.009129), (36.73, 35.52, -0.2068), (36.68, 35.52, -0.397), (36.58, 35.52, -0.5722), (36.46, 35.52, -0.7257), (36.3, 35.52, -0.8518), (36.13, 35.52, -0.9454), (35.94, 35.52, -1.003), (35.74, 35.52, -1.023), (35.54, 35.52, -1.003), (35.35, 35.52, -0.9454), (35.18, 35.52, -0.8518), (35.02, 35.52, -0.7257), (34.9, 35.52, -0.5722), (34.8, 35.52, -0.397), (34.75, 35.52, -0.2068), (34.73, 35.52, -0.009129), (34.75, 35.52, 0.1886), (34.8, 35.52, 0.3787), (34.9, 35.52, 0.5539), (35.02, 35.52, 0.7075), (35.18, 35.52, 0.8335), (35.35, 35.52, 0.9272), (35.54, 35.52, 0.9848), (35.74, 35.52, 1.004), (35.94, 35.52, 0.9848), (36.13, 35.52, 0.9272), (36.3, 35.52, 0.8335), (36.46, 35.52, 0.7075), (36.58, 35.52, 0.5539), (36.68, 35.52, 0.3787), (36.73, 35.52, 0.1886), (36.75, -35.73, -0.009121), (36.73, -35.73, 0.1886), (36.68, -35.73, 0.3787), (36.58, -35.73, 0.5539), (36.46, -35.73, 0.7075), (36.3, -35.73, 0.8335), (36.13, -35.73, 0.9272), (35.94, -35.73, 0.9849), (35.74, -35.73, 1.004), (35.54, -35.73, 0.9849), (35.35, -35.73, 0.9272), (35.18, -35.73, 0.8335), (35.02, -35.73, 0.7075), (34.9, -35.73, 0.5539), (34.8, -35.73, 0.3787), (34.75, -35.73, 0.1886), (34.73, -35.73, -0.009121), (34.75, -35.73, -0.2068), (34.8, -35.73, -0.3969), (34.9, -35.73, -0.5722), (35.02, -35.73, -0.7257), (35.18, -35.73, -0.8518), (35.35, -35.73, -0.9454), (35.54, -35.73, -1.003), (35.74, -35.73, -1.023), (35.94, -35.73, -1.003), (36.13, -35.73, -0.9454), (36.3, -35.73, -0.8518), (36.46, -35.73, -0.7257), (36.58, -35.73, -0.5722), (36.68, -35.73, -0.3969), (36.73, -35.73, -0.2068), (-34.74, -35.73, -0.2068), (-34.8, -35.73, -0.397), (-34.9, -35.73, -0.5722), (-35.02, -35.73, -0.7257), (-35.18, -35.73, -0.8518), (-35.35, -35.73, -0.9454), (-35.54, -35.73, -1.003), (-35.74, -35.73, -1.023), (-35.94, -35.73, -1.003), (-36.13, -35.73, -0.9454), (-36.3, -35.73, -0.8518), (-36.46, -35.73, -0.7257), (-36.58, -35.73, -0.5722), (-36.68, -35.73, -0.397), (-36.73, -35.73, -0.2068), (-36.75, -35.73, -0.009129), (-36.73, -35.73, 0.1886), (-36.68, -35.73, 0.3787), (-36.58, -35.73, 0.5539), (-36.46, -35.73, 0.7075), (-36.3, -35.73, 0.8335), (-36.13, -35.73, 0.9272), (-35.94, -35.73, 0.9848), (-35.74, -35.73, 1.004), (-35.54, -35.73, 0.9848), (-35.35, -35.73, 0.9272), (-35.18, -35.73, 0.8335), (-35.02, -35.73, 0.7075), (-34.9, -35.73, 0.5539), (-34.8, -35.73, 0.3787), (-34.74, -35.73, 0.1886), (-34.73, -35.73, -0.009129), (-34.74, 35.52, 0.1886), (-34.8, 35.52, 0.3787), (-34.9, 35.52, 0.5539), (-35.02, 35.52, 0.7075), (-35.18, 35.52, 0.8335), (-35.35, 35.52, 0.9272), (-35.54, 35.52, 0.9848), (-35.74, 35.52, 1.004), (-35.94, 35.52, 0.9848), (-36.13, 35.52, 0.9272), (-36.3, 35.52, 0.8335), (-36.46, 35.52, 0.7075), (-36.58, 35.52, 0.5539), (-36.68, 35.52, 0.3787), (-36.73, 35.52, 0.1886), (-36.75, 35.52, -0.009136), (-36.73, 35.52, -0.2068), (-36.68, 35.52, -0.397), (-36.58, 35.52, -0.5722), (-36.46, 35.52, -0.7257), (-36.3, 35.52, -0.8518), (-36.13, 35.52, -0.9454), (-35.94, 35.52, -1.003), (-35.74, 35.52, -1.023), (-35.54, 35.52, -1.003), (-35.35, 35.52, -0.9454), (-35.18, 35.52, -0.8518), (-35.02, 35.52, -0.7257), (-34.9, 35.52, -0.5722), (-34.8, 35.52, -0.397), (-34.74, 35.52, -0.2068), (-34.73, 35.52, -0.009136)], [], [(0, 31, 33, 32), (30, 34, 33, 31), (29, 35, 34, 30), (29, 28, 36, 35), (27, 37, 36, 28), (26, 38, 37, 27), (25, 39, 38, 26), (24, 40, 39, 25), (23, 41, 40, 24), (22, 42, 41, 23), (21, 43, 42, 22), (20, 44, 43, 21), (19, 45, 44, 20), (18, 46, 45, 19), (17, 47, 46, 18), (16, 48, 47, 17), (15, 49, 48, 16), (14, 50, 49, 15), (14, 13, 51, 50), (13, 12, 52, 51), (12, 11, 53, 52), (10, 54, 53, 11), (9, 55, 54, 10), (8, 56, 55, 9), (8, 7, 57, 56), (6, 58, 57, 7), (6, 5, 59, 58), (4, 60, 59, 5), (4, 3, 61, 60), (2, 62, 61, 3), (2, 1, 63, 62), (0, 32, 63, 1), (127, 95, 64, 126), (125, 126, 64, 65), (125, 65, 66, 124), (123, 124, 66, 67), (123, 67, 68, 122), (121, 122, 68, 69), (121, 69, 70, 120), (119, 120, 70, 71), (119, 71, 72, 118), (118, 72, 73, 117), (117, 73, 74, 116), (115, 116, 74, 75), (114, 115, 75, 76), (113, 114, 76, 77), (113, 77, 78, 112), (112, 78, 79, 111), (111, 79, 80, 110), (110, 80, 81, 109), (109, 81, 82, 108), (108, 82, 83, 107), (107, 83, 84, 106), (106, 84, 85, 105), (105, 85, 86, 104), (104, 86, 87, 103), (103, 87, 88, 102), (102, 88, 89, 101), (101, 89, 90, 100), (100, 90, 91, 99), (98, 99, 91, 92), (98, 92, 93, 97), (97, 93, 94, 96), (127, 96, 94, 95), (128, 159, 161, 160), (158, 162, 161, 159), (157, 163, 162, 158), (157, 156, 164, 163), (155, 165, 164, 156), (154, 166, 165, 155), (153, 167, 166, 154), (152, 168, 167, 153), (151, 169, 168, 152), (150, 170, 169, 151), (149, 171, 170, 150), (148, 172, 171, 149), (147, 173, 172, 148), (146, 174, 173, 147), (145, 175, 174, 146), (144, 176, 175, 145), (143, 177, 176, 144), (142, 178, 177, 143), (142, 141, 179, 178), (141, 140, 180, 179), (140, 139, 181, 180), (138, 182, 181, 139), (137, 183, 182, 138), (136, 184, 183, 137), (136, 135, 185, 184), (134, 186, 185, 135), (134, 133, 187, 186), (132, 188, 187, 133), (132, 131, 189, 188), (130, 190, 189, 131), (130, 129, 191, 190), (128, 160, 191, 129), (255, 223, 192, 254), (253, 254, 192, 193), (253, 193, 194, 252), (251, 252, 194, 195), (251, 195, 196, 250), (249, 250, 196, 197), (249, 197, 198, 248), (247, 248, 198, 199), (247, 199, 200, 246), (246, 200, 201, 245), (245, 201, 202, 244), (243, 244, 202, 203), (242, 243, 203, 204), (241, 242, 204, 205), (241, 205, 206, 240), (240, 206, 207, 239), (239, 207, 208, 238), (238, 208, 209, 237), (237, 209, 210, 236), (236, 210, 211, 235), (235, 211, 212, 234), (234, 212, 213, 233), (233, 213, 214, 232), (232, 214, 215, 231), (231, 215, 216, 230), (230, 216, 217, 229), (229, 217, 218, 228), (228, 218, 219, 227), (226, 227, 219, 220), (226, 220, 221, 225), (225, 221, 222, 224), (255, 224, 222, 223), (256, 287, 289, 288), (286, 290, 289, 287), (285, 291, 290, 286), (285, 284, 292, 291), (283, 293, 292, 284), (282, 294, 293, 283), (281, 295, 294, 282), (280, 296, 295, 281), (279, 297, 296, 280), (278, 298, 297, 279), (277, 299, 298, 278), (276, 300, 299, 277), (275, 301, 300, 276), (274, 302, 301, 275), (273, 303, 302, 274), (272, 304, 303, 273), (271, 305, 304, 272), (270, 306, 305, 271), (270, 269, 307, 306), (269, 268, 308, 307), (268, 267, 309, 308), (266, 310, 309, 267), (265, 311, 310, 266), (264, 312, 311, 265), (264, 263, 313, 312), (262, 314, 313, 263), (262, 261, 315, 314), (260, 316, 315, 261), (260, 259, 317, 316), (258, 318, 317, 259), (258, 257, 319, 318), (256, 288, 319, 257), (383, 351, 320, 382), (381, 382, 320, 321), (381, 321, 322, 380), (379, 380, 322, 323), (379, 323, 324, 378), (377, 378, 324, 325), (377, 325, 326, 376), (375, 376, 326, 327), (375, 327, 328, 374), (374, 328, 329, 373), (373, 329, 330, 372), (371, 372, 330, 331), (370, 371, 331, 332), (369, 370, 332, 333), (369, 333, 334, 368), (368, 334, 335, 367), (367, 335, 336, 366), (366, 336, 337, 365), (365, 337, 338, 364), (364, 338, 339, 363), (363, 339, 340, 362), (362, 340, 341, 361), (361, 341, 342, 360), (360, 342, 343, 359), (359, 343, 344, 358), (358, 344, 345, 357), (357, 345, 346, 356), (356, 346, 347, 355), (354, 355, 347, 348), (354, 348, 349, 353), (353, 349, 350, 352), (383, 352, 350, 351), (384, 415, 417, 416), (414, 418, 417, 415), (413, 419, 418, 414), (413, 412, 420, 419), (411, 421, 420, 412), (410, 422, 421, 411), (409, 423, 422, 410), (408, 424, 423, 409), (407, 425, 424, 408), (406, 426, 425, 407), (405, 427, 426, 406), (404, 428, 427, 405), (403, 429, 428, 404), (402, 430, 429, 403), (401, 431, 430, 402), (400, 432, 431, 401), (399, 433, 432, 400), (398, 434, 433, 399), (398, 397, 435, 434), (397, 396, 436, 435), (396, 395, 437, 436), (394, 438, 437, 395), (393, 439, 438, 394), (392, 440, 439, 393), (392, 391, 441, 440), (390, 442, 441, 391), (390, 389, 443, 442), (388, 444, 443, 389), (388, 387, 445, 444), (386, 446, 445, 387), (386, 385, 447, 446), (384, 416, 447, 385), (511, 479, 448, 510), (509, 510, 448, 449), (509, 449, 450, 508), (507, 508, 450, 451), (507, 451, 452, 506), (505, 506, 452, 453), (505, 453, 454, 504), (503, 504, 454, 455), (503, 455, 456, 502), (502, 456, 457, 501), (501, 457, 458, 500), (499, 500, 458, 459), (498, 499, 459, 460), (497, 498, 460, 461), (497, 461, 462, 496), (496, 462, 463, 495), (495, 463, 464, 494), (494, 464, 465, 493), (493, 465, 466, 492), (492, 466, 467, 491), (491, 467, 468, 490), (490, 468, 469, 489), (489, 469, 470, 488), (488, 470, 471, 487), (487, 471, 472, 486), (486, 472, 473, 485), (485, 473, 474, 484), (484, 474, 475, 483), (482, 483, 475, 476), (482, 476, 477, 481), (481, 477, 478, 480), (511, 480, 478, 479), (512, 543, 545, 544), (542, 546, 545, 543), (541, 547, 546, 542), (541, 540, 548, 547), (539, 549, 548, 540), (538, 550, 549, 539), (537, 551, 550, 538), (536, 552, 551, 537), (535, 553, 552, 536), (534, 554, 553, 535), (533, 555, 554, 534), (532, 556, 555, 533), (531, 557, 556, 532), (530, 558, 557, 531), (529, 559, 558, 530), (528, 560, 559, 529), (527, 561, 560, 528), (526, 562, 561, 527), (526, 525, 563, 562), (525, 524, 564, 563), (524, 523, 565, 564), (522, 566, 565, 523), (521, 567, 566, 522), (520, 568, 567, 521), (520, 519, 569, 568), (518, 570, 569, 519), (518, 517, 571, 570), (516, 572, 571, 517), (516, 515, 573, 572), (514, 574, 573, 515), (514, 513, 575, 574), (512, 544, 575, 513), (639, 607, 576, 638), (637, 638, 576, 577), (637, 577, 578, 636), (635, 636, 578, 579), (635, 579, 580, 634), (633, 634, 580, 581), (633, 581, 582, 632), (631, 632, 582, 583), (631, 583, 584, 630), (630, 584, 585, 629), (629, 585, 586, 628), (627, 628, 586, 587), (626, 627, 587, 588), (625, 626, 588, 589), (625, 589, 590, 624), (624, 590, 591, 623), (623, 591, 592, 622), (622, 592, 593, 621), (621, 593, 594, 620), (620, 594, 595, 619), (619, 595, 596, 618), (618, 596, 597, 617), (617, 597, 598, 616), (616, 598, 599, 615), (615, 599, 600, 614), (614, 600, 601, 613), (613, 601, 602, 612), (612, 602, 603, 611), (610, 611, 603, 604), (610, 604, 605, 609), (609, 605, 606, 608), (639, 608, 606, 607), (640, 671, 673, 672), (670, 674, 673, 671), (669, 675, 674, 670), (669, 668, 676, 675), (667, 677, 676, 668), (666, 678, 677, 667), (665, 679, 678, 666), (664, 680, 679, 665), (663, 681, 680, 664), (662, 682, 681, 663), (661, 683, 682, 662), (660, 684, 683, 661), (659, 685, 684, 660), (658, 686, 685, 659), (657, 687, 686, 658), (656, 688, 687, 657), (655, 689, 688, 656), (654, 690, 689, 655), (654, 653, 691, 690), (653, 652, 692, 691), (652, 651, 693, 692), (650, 694, 693, 651), (649, 695, 694, 650), (648, 696, 695, 649), (648, 647, 697, 696), (646, 698, 697, 647), (646, 645, 699, 698), (644, 700, 699, 645), (644, 643, 701, 700), (642, 702, 701, 643), (642, 641, 703, 702), (640, 672, 703, 641), (767, 735, 704, 766), (765, 766, 704, 705), (765, 705, 706, 764), (763, 764, 706, 707), (763, 707, 708, 762), (761, 762, 708, 709), (761, 709, 710, 760), (759, 760, 710, 711), (759, 711, 712, 758), (758, 712, 713, 757), (757, 713, 714, 756), (755, 756, 714, 715), (754, 755, 715, 716), (753, 754, 716, 717), (753, 717, 718, 752), (752, 718, 719, 751), (751, 719, 720, 750), (750, 720, 721, 749), (749, 721, 722, 748), (748, 722, 723, 747), (747, 723, 724, 746), (746, 724, 725, 745), (745, 725, 726, 744), (744, 726, 727, 743), (743, 727, 728, 742), (742, 728, 729, 741), (741, 729, 730, 740), (740, 730, 731, 739), (738, 739, 731, 732), (738, 732, 733, 737), (737, 733, 734, 736), (767, 736, 734, 735)])
me_circle.polygons.foreach_set('use_smooth', [True] * 384)
me_circle.materials.append(mat_material_002)
me_circle.use_remesh_preserve_volume = False
me_circle.use_remesh_preserve_attributes = False
me_circle.use_mirror_vertex_groups = False
me_circle.update()
me_sphere = bpy.data.meshes.new('Sphere')
me_sphere.from_pydata([(0.0, 0.0, 1.0), (0.3827, 0.0, 0.9239), (0.7071, 0.0, 0.7071), (0.9239, 0.0, 0.3827), (1.0, 0.0, -4.371e-08), (0.9239, 0.0, -0.3827), (0.7071, 0.0, -0.7071), (0.3827, 0.0, -0.9239), (0.2706, 0.2706, -0.9239), (0.5, 0.5, -0.7071), (0.6533, 0.6533, -0.3827), (0.7071, 0.7071, 0.0), (0.6533, 0.6533, 0.3827), (0.5, 0.5, 0.7071), (0.2706, 0.2706, 0.9239), (-4.47e-08, 0.3827, 0.9239), (-5.96e-08, 0.7071, 0.7071), (-8.941e-08, 0.9239, 0.3827), (-8.941e-08, 1.0, 0.0), (-8.941e-08, 0.9239, -0.3827), (-5.96e-08, 0.7071, -0.7071), (-2.98e-08, 0.3827, -0.9239), (-0.2706, 0.2706, -0.9239), (-0.5, 0.5, -0.7071), (-0.6533, 0.6533, -0.3827), (-0.7071, 0.7071, 0.0), (-0.6533, 0.6533, 0.3827), (-0.5, 0.5, 0.7071), (-0.2706, 0.2706, 0.9239), (-0.3827, -7.451e-08, 0.9239), (-0.7071, -1.49e-07, 0.7071), (-0.9239, -1.788e-07, 0.3827), (-1.0, -1.788e-07, 0.0), (-0.9239, -1.788e-07, -0.3827), (-0.7071, -8.941e-08, -0.7071), (-0.3827, -4.47e-08, -0.9239), (-1.068e-07, -1.068e-07, -1.0), (-0.2706, -0.2706, -0.9239), (-0.5, -0.5, -0.7071), (-0.6533, -0.6533, -0.3827), (-0.7071, -0.7071, 0.0), (-0.6533, -0.6533, 0.3827), (-0.5, -0.5, 0.7071), (-0.2706, -0.2706, 0.9239), (1.192e-07, -0.3827, 0.9239), (2.384e-07, -0.7071, 0.7071), (2.384e-07, -0.9239, 0.3827), (2.682e-07, -1.0, 0.0), (2.384e-07, -0.9239, -0.3827), (1.49e-07, -0.7071, -0.7071), (4.47e-08, -0.3827, -0.9239), (0.2706, -0.2706, -0.9239), (0.5, -0.5, -0.7071), (0.6533, -0.6533, -0.3827), (0.7071, -0.7071, 0.0), (0.6533, -0.6533, 0.3827), (0.5, -0.5, 0.7071), (0.2706, -0.2706, 0.9239)], [], [(7, 36, 8), (6, 7, 8, 9), (5, 6, 9, 10), (4, 5, 10, 11), (3, 4, 11, 12), (2, 3, 12, 13), (1, 2, 13, 14), (0, 1, 14), (0, 14, 15), (14, 13, 16, 15), (13, 12, 17, 16), (12, 11, 18, 17), (11, 10, 19, 18), (10, 9, 20, 19), (9, 8, 21, 20), (8, 36, 21), (21, 36, 22), (20, 21, 22, 23), (19, 20, 23, 24), (18, 19, 24, 25), (17, 18, 25, 26), (16, 17, 26, 27), (15, 16, 27, 28), (0, 15, 28), (0, 28, 29), (28, 27, 30, 29), (27, 26, 31, 30), (26, 25, 32, 31), (25, 24, 33, 32), (24, 23, 34, 33), (23, 22, 35, 34), (22, 36, 35), (35, 36, 37), (34, 35, 37, 38), (33, 34, 38, 39), (32, 33, 39, 40), (31, 32, 40, 41), (30, 31, 41, 42), (29, 30, 42, 43), (0, 29, 43), (0, 43, 44), (43, 42, 45, 44), (42, 41, 46, 45), (41, 40, 47, 46), (40, 39, 48, 47), (39, 38, 49, 48), (38, 37, 50, 49), (37, 36, 50), (50, 36, 51), (49, 50, 51, 52), (48, 49, 52, 53), (47, 48, 53, 54), (46, 47, 54, 55), (45, 46, 55, 56), (44, 45, 56, 57), (0, 44, 57), (0, 57, 1), (57, 56, 2, 1), (56, 55, 3, 2), (55, 54, 4, 3), (54, 53, 5, 4), (53, 52, 6, 5), (52, 51, 7, 6), (51, 36, 7)])
me_sphere.polygons.foreach_set('use_smooth', [True] * 64)
me_sphere.materials.append(mat_material_002)
me_sphere.use_remesh_preserve_volume = False
me_sphere.use_remesh_preserve_attributes = False
me_sphere.use_mirror_vertex_groups = False
me_sphere.update()
me_plane = bpy.data.meshes.new('Plane')
me_plane.from_pydata([(1.0, 1.0, 0.2566), (1.0, -1.0, 0.2566), (-1.0, -1.0, 0.0), (-1.0, 1.0, 0.0), (0.7121, -1.0, 0.0), (0.7121, 1.0, 0.0), (1.12, -1.006, 1.747), (1.12, 0.9938, 1.747), (-0.06721, -1.0, 0.0), (-0.06721, 1.0, 0.0)], [], [(0, 5, 4, 1), (0, 1, 6, 7), (5, 9, 8, 4), (9, 3, 2, 8)])
me_plane.polygons.foreach_set('use_smooth', [True] * 4)
me_plane.materials.append(mat_material_001)
me_plane.use_remesh_preserve_volume = False
me_plane.use_remesh_preserve_attributes = False
me_plane.use_mirror_vertex_groups = False
me_plane.update()

# ---- objects
ob_circle_009 = bpy.data.objects.new('Circle.009', me_circle_009)
ob_circle_008 = bpy.data.objects.new('Circle.008', me_circle_008)
ob_circle_007 = bpy.data.objects.new('Circle.007', me_circle_007)
ob_circle_006 = bpy.data.objects.new('Circle.006', me_circle_006)
ob_circle_005 = bpy.data.objects.new('Circle.005', me_circle_005)
ob_circle_004 = bpy.data.objects.new('Circle.004', me_circle_004)
ob_circle_003 = bpy.data.objects.new('Circle.003', me_circle_003)
ob_circle_002 = bpy.data.objects.new('Circle.002', me_circle_002)
ob_sphere_016 = bpy.data.objects.new('Sphere.016', me_sphere_001)
ob_sphere_015 = bpy.data.objects.new('Sphere.015', me_sphere_001)
ob_sphere_014 = bpy.data.objects.new('Sphere.014', me_sphere_001)
ob_sphere_013 = bpy.data.objects.new('Sphere.013', me_sphere_001)
ob_sphere_012 = bpy.data.objects.new('Sphere.012', me_sphere_001)
ob_sphere_011 = bpy.data.objects.new('Sphere.011', me_sphere_001)
ob_sphere_010 = bpy.data.objects.new('Sphere.010', me_sphere_001)
ob_sphere_009 = bpy.data.objects.new('Sphere.009', me_sphere_001)
ob_circle_001 = bpy.data.objects.new('Circle.001', me_circle_001)
ob_circle = bpy.data.objects.new('Circle', me_circle)
ob_sphere_008 = bpy.data.objects.new('Sphere.008', me_sphere)
ob_sphere_007 = bpy.data.objects.new('Sphere.007', me_sphere)
ob_sphere_006 = bpy.data.objects.new('Sphere.006', me_sphere)
ob_sphere_005 = bpy.data.objects.new('Sphere.005', me_sphere)
ob_sphere_004 = bpy.data.objects.new('Sphere.004', me_sphere)
ob_sphere_003 = bpy.data.objects.new('Sphere.003', me_sphere)
ob_sphere_002 = bpy.data.objects.new('Sphere.002', me_sphere)
ob_sphere_001 = bpy.data.objects.new('Sphere.001', me_sphere)
ob_camera = bpy.data.objects.new('Camera', cam_camera)
ob_area = bpy.data.objects.new('Area', light_area)
ob_plane = bpy.data.objects.new('Plane', me_plane)

# ---- transforms, parenting, visibility, modifiers, constraints
ob_circle_009.location = (0.3449, 0.2605, 0.9105)
ob_circle_009.rotation_euler = (0.6308, 3.478, 0.5636)
ob_circle_009.scale = (0.00812, 0.00812, 0.00812)
ob_circle_009.lineart.crease_threshold = 0.0
ob_circle_008.location = (-0.4381, 0.2652, 0.8987)
ob_circle_008.rotation_euler = (3.804, -0.3905, 2.122)
ob_circle_008.scale = (0.00812, 0.00812, 0.00812)
ob_circle_008.lineart.crease_threshold = 0.0
ob_circle_007.location = (0.3297, 1.038, 0.9004)
ob_circle_007.rotation_euler = (0.6547, -2.755, 2.125)
ob_circle_007.scale = (0.00812, 0.00812, 0.00812)
ob_circle_007.lineart.crease_threshold = 0.0
ob_circle_006.location = (-0.4381, 1.042, 0.9038)
ob_circle_006.rotation_euler = (0.651, -2.836, 3.699)
ob_circle_006.scale = (0.00812, 0.00812, 0.00812)
ob_circle_006.lineart.crease_threshold = 0.0
ob_circle_005.location = (0.3373, 1.042, 0.1254)
ob_circle_005.rotation_euler = (0.6136, 0.362, 2.572)
ob_circle_005.scale = (0.00812, 0.00812, 0.00812)
ob_circle_005.lineart.crease_threshold = 0.0
ob_circle_004.location = (-0.4305, 1.038, 0.1254)
ob_circle_004.rotation_euler = (0.6136, 0.362, 4.143)
ob_circle_004.scale = (0.00812, 0.00812, 0.00812)
ob_circle_004.lineart.crease_threshold = 0.0
ob_circle_003.location = (0.3373, 0.2652, 0.1254)
ob_circle_003.rotation_euler = (0.6136, 0.362, 1.001)
ob_circle_003.scale = (0.00812, 0.00812, 0.00812)
ob_circle_003.lineart.crease_threshold = 0.0
ob_circle_002.location = (-0.4457, 0.2605, 0.1254)
ob_circle_002.rotation_euler = (0.6136, 0.362, -0.5696)
ob_circle_002.scale = (0.00812, 0.00812, 0.00812)
ob_circle_002.lineart.crease_threshold = 0.0
ob_sphere_016.location = (0.237, 0.9459, 0.2199)
ob_sphere_016.scale = (0.02766, 0.02766, 0.02766)
ob_sphere_016.lineart.crease_threshold = 0.0
ob_sphere_015.location = (0.237, 0.3675, 0.2199)
ob_sphere_015.scale = (0.02766, 0.02766, 0.02766)
ob_sphere_015.lineart.crease_threshold = 0.0
ob_sphere_014.location = (-0.3413, 0.3675, 0.2199)
ob_sphere_014.scale = (0.02766, 0.02766, 0.02766)
ob_sphere_014.lineart.crease_threshold = 0.0
ob_sphere_013.location = (-0.3413, 0.9459, 0.2199)
ob_sphere_013.scale = (0.02766, 0.02766, 0.02766)
ob_sphere_013.lineart.crease_threshold = 0.0
ob_sphere_012.location = (0.237, 0.9459, 0.8034)
ob_sphere_012.scale = (0.02766, 0.02766, 0.02766)
ob_sphere_012.lineart.crease_threshold = 0.0
ob_sphere_011.location = (0.237, 0.3675, 0.8034)
ob_sphere_011.scale = (0.02766, 0.02766, 0.02766)
ob_sphere_011.lineart.crease_threshold = 0.0
ob_sphere_010.location = (-0.3413, 0.3675, 0.8034)
ob_sphere_010.scale = (0.02766, 0.02766, 0.02766)
ob_sphere_010.lineart.crease_threshold = 0.0
ob_sphere_009.location = (-0.3413, 0.9459, 0.8034)
ob_sphere_009.scale = (0.02766, 0.02766, 0.02766)
ob_sphere_009.lineart.crease_threshold = 0.0
ob_circle_001.location = (-0.05251, 0.6567, 0.2248)
ob_circle_001.scale = (0.00812, 0.00812, 0.00812)
ob_circle_001.lineart.crease_threshold = 0.0
ob_circle.location = (-0.05273, 0.6567, 0.01933)
ob_circle.scale = (0.01396, 0.01396, 0.01396)
ob_circle.lineart.crease_threshold = 0.0
ob_sphere_008.location = (-0.5492, 1.154, 1.019)
ob_sphere_008.scale = (0.04754, 0.04754, 0.04754)
ob_sphere_008.lineart.crease_threshold = 0.0
ob_sphere_007.location = (-0.5492, 0.1597, 1.019)
ob_sphere_007.scale = (0.04754, 0.04754, 0.04754)
ob_sphere_007.lineart.crease_threshold = 0.0
ob_sphere_006.location = (0.4449, 0.1597, 1.019)
ob_sphere_006.scale = (0.04754, 0.04754, 0.04754)
ob_sphere_006.lineart.crease_threshold = 0.0
ob_sphere_005.location = (0.4449, 1.154, 1.019)
ob_sphere_005.scale = (0.04754, 0.04754, 0.04754)
ob_sphere_005.lineart.crease_threshold = 0.0
ob_sphere_004.location = (-0.5492, 1.154, 0.02537)
ob_sphere_004.scale = (0.04754, 0.04754, 0.04754)
ob_sphere_004.lineart.crease_threshold = 0.0
ob_sphere_003.location = (-0.5492, 0.1597, 0.02537)
ob_sphere_003.scale = (0.04754, 0.04754, 0.04754)
ob_sphere_003.lineart.crease_threshold = 0.0
ob_sphere_002.location = (0.4449, 0.1597, 0.02537)
ob_sphere_002.scale = (0.04754, 0.04754, 0.04754)
ob_sphere_002.lineart.crease_threshold = 0.0
ob_sphere_001.location = (0.4449, 1.154, 0.02537)
ob_sphere_001.scale = (0.04754, 0.04754, 0.04754)
ob_sphere_001.lineart.crease_threshold = 0.0
ob_camera.location = (-0.05212, -4.23, 1.977)
ob_camera.rotation_euler = (1.269, 2.12e-16, 1.561e-16)
ob_camera.lineart.crease_threshold = 0.0
ob_area.location = (-0.2521, -1.739, 9.081)
ob_area.rotation_euler = (0.2562, 5.626e-17, 7.247e-18)
ob_area.lineart.crease_threshold = 0.0
ob_plane.location = (-0.05212, 2.476, -0.02118)
ob_plane.rotation_euler = (0.0, -0.0, 1.571)
ob_plane.scale = (3.449, 3.449, 3.449)
ob_plane.lineart.crease_threshold = 0.0
_m = ob_plane.modifiers.new('Subsurf', 'SUBSURF')
_m.uv_smooth = 'PRESERVE_CORNERS'
_m.quality = 2
_m.show_only_control_edges = False

# ---- collection membership
col_collection_1.objects.link(ob_circle_009)
col_collection_1.objects.link(ob_circle_008)
col_collection_1.objects.link(ob_circle_007)
col_collection_1.objects.link(ob_circle_006)
col_collection_1.objects.link(ob_circle_005)
col_collection_1.objects.link(ob_circle_004)
col_collection_1.objects.link(ob_circle_003)
col_collection_1.objects.link(ob_circle_002)
col_collection_1.objects.link(ob_sphere_016)
col_collection_1.objects.link(ob_sphere_015)
col_collection_1.objects.link(ob_sphere_014)
col_collection_1.objects.link(ob_sphere_013)
col_collection_1.objects.link(ob_sphere_012)
col_collection_1.objects.link(ob_sphere_011)
col_collection_1.objects.link(ob_sphere_010)
col_collection_1.objects.link(ob_sphere_009)
col_collection_1.objects.link(ob_circle_001)
col_collection_1.objects.link(ob_circle)
col_collection_1.objects.link(ob_sphere_008)
col_collection_1.objects.link(ob_sphere_007)
col_collection_1.objects.link(ob_sphere_006)
col_collection_1.objects.link(ob_sphere_005)
col_collection_1.objects.link(ob_sphere_004)
col_collection_1.objects.link(ob_sphere_003)
col_collection_1.objects.link(ob_sphere_002)
col_collection_1.objects.link(ob_sphere_001)
col_collection_1.objects.link(ob_camera)
col_collection_2.objects.link(ob_area)
col_collection_2.objects.link(ob_plane)

# ---- scene / render settings (as saved in the file)
scene.camera = ob_camera
scene.frame_start = 1; scene.frame_end = 250; scene.frame_set(1)
scene.render.engine = 'BLENDER_EEVEE_NEXT'
scene.render.image_settings.color_mode = 'RGB'
scene.render.image_settings.compression = 90
scene.render.resolution_x = 512
scene.render.resolution_y = 512
scene.render.dither_intensity = 0.0
scene.render.bake_margin = 2
scene.render.bake_bias = 0.0
scene.cycles.use_denoising = False
scene.cycles.samples = 10
scene.cycles.sampling_pattern = 'TABULATED_SOBOL'
scene.cycles.light_sampling_threshold = 0.0
scene.cycles.use_adaptive_sampling = False
scene.cycles.use_light_tree = False
scene.cycles.blur_glossy = 0.0
scene.cycles.volume_bounces = 1
scene.cycles.pixel_filter_type = 'GAUSSIAN'
scene.cycles.sample_clamp_indirect = 0.0
scene.view_settings.view_transform = 'Standard'
bpy.context.view_layer.update()
